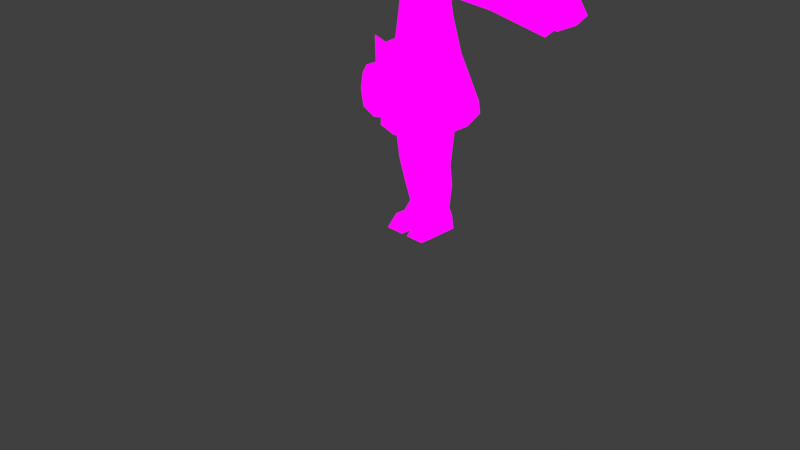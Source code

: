 # Source: Test1.blend  (saved by Blender 4.3.34; exported with 4.5.12 LTS)
import bpy
from mathutils import Matrix  # noqa: F401  (used for matrix-valued properties, if any)

bpy.ops.wm.read_factory_settings(use_empty=True)
scene = bpy.context.scene
scene.name = 'Scene'

# ---- collections
col_collection = bpy.data.collections.new('Collection'); scene.collection.children.link(col_collection)

# ---- images (referenced by path relative to the original .blend; pixels are not part of the script)
import os
ASSET_DIR = os.environ.get("B2B_ASSET_DIR", "")  # directory of the original .blend (textures are referenced by path, not embedded)
HERE = os.path.dirname(os.path.abspath(__file__))  # packed textures are extracted next to this script under _unpacked/

def load_image(name, relpath, width, height, colorspace="sRGB"):
    """Load a texture the original file referenced (path relative to the .blend, or extracted next to this script)."""
    p = next((c for c in (os.path.join(HERE, relpath), os.path.join(ASSET_DIR, relpath)) if relpath and os.path.exists(c)), "")
    if p:
        img = bpy.data.images.load(p, check_existing=True)
        img.name = name
    else:  # same state as the original file: an image datablock whose file is absent (Cycles renders it pink)
        img = bpy.data.images.new(name, width, height)
        img.source = "FILE"
        img.filepath = "//" + (relpath or name)
    img.colorspace_settings.name = colorspace
    return img
img_mimioutfit_png = load_image('mimioutfit.png', 'LowPolyCharacter/Textures/mimioutfit.png', 1024, 1024, 'sRGB')
img_tx_maiface_png = load_image('tx_maiface.png', 'LowPolyCharacter/Textures/tx_maiface.png', 1024, 1024, 'sRGB')

# ---- materials (node trees are filled in below, after node groups)
mat_material_004 = bpy.data.materials.new('Material.004')
mat_material_005 = bpy.data.materials.new('Material.005')
mat_eyes = bpy.data.materials.new('eyes')
mat_mouth = bpy.data.materials.new('mouth')

# ---- material node trees
mat_material_004.use_nodes = True; mat_material_004.node_tree.nodes.clear()
_N = mat_material_004.node_tree.nodes; _L = mat_material_004.node_tree.links
n0 = _N.new('ShaderNodeOutputMaterial'); n0.name = 'Material Output'; n0.location = (300, 300)
n1 = _N.new('ShaderNodeEmission'); n1.name = 'Emission'; n1.location = (10, 300)
n2 = _N.new('ShaderNodeTexImage'); n2.name = 'Image Texture'; n2.location = (-280, 280)
n2.image = img_mimioutfit_png
n2.interpolation = 'Closest'
_L.new(n1.outputs[0], n0.inputs[0])
_L.new(n2.outputs[0], n1.inputs[0])
n0.is_active_output = True
mat_material_005.use_nodes = True; mat_material_005.node_tree.nodes.clear()
_N = mat_material_005.node_tree.nodes; _L = mat_material_005.node_tree.links
n0 = _N.new('ShaderNodeOutputMaterial'); n0.name = 'Material Output'; n0.location = (300, 300)
n1 = _N.new('ShaderNodeEmission'); n1.name = 'Emission'; n1.location = (10, 300)
n2 = _N.new('ShaderNodeTexImage'); n2.name = 'Image Texture'; n2.location = (-280, 280)
n2.image = img_mimioutfit_png
n2.interpolation = 'Closest'
_L.new(n1.outputs[0], n0.inputs[0])
_L.new(n2.outputs[0], n1.inputs[0])
n0.is_active_output = True
mat_eyes.use_nodes = True; mat_eyes.node_tree.nodes.clear()
_N = mat_eyes.node_tree.nodes; _L = mat_eyes.node_tree.links
n0 = _N.new('ShaderNodeOutputMaterial'); n0.name = 'Material Output'; n0.location = (300, 300)
n1 = _N.new('ShaderNodeEmission'); n1.name = 'Emission'; n1.location = (10, 300)
n2 = _N.new('ShaderNodeTexImage'); n2.name = 'Image Texture'; n2.location = (-280, 280)
n2.image = img_tx_maiface_png
n2.interpolation = 'Closest'
n3 = _N.new('ShaderNodeCombineXYZ'); n3.name = 'Combine XYZ'; n3.location = (-1692, 9)
n4 = _N.new('ShaderNodeMix'); n4.name = 'Mix'; n4.location = (-1505, 12)
n4.data_type = 'VECTOR'
n5 = _N.new('ShaderNodeCombineXYZ'); n5.name = 'Combine XYZ.001'; n5.location = (-1696, -279)
n5.inputs[0].default_value = 0.5
n6 = _N.new('ShaderNodeMapping'); n6.name = 'Mapping'; n6.location = (-524, 304)
n7 = _N.new('ShaderNodeTexCoord'); n7.name = 'Texture Coordinate'; n7.location = (-783, 356)
n8 = _N.new('ShaderNodeCombineXYZ'); n8.name = 'Combine XYZ.002'; n8.location = (-1698, -130)
n8.inputs[0].default_value = 0.25
n9 = _N.new('ShaderNodeValue'); n9.name = 'Value'; n9.location = (-1929, 231)
n9.outputs[0].default_value = 0.0
n10 = _N.new('ShaderNodeMath'); n10.name = 'Math'; n10.location = (-1703, 308)
n10.operation = 'GREATER_THAN'
n10.inputs[1].default_value = 1.0
n11 = _N.new('ShaderNodeMath'); n11.name = 'Math.001'; n11.location = (-1518, 305)
n11.operation = 'GREATER_THAN'
n11.inputs[1].default_value = 2.0
n12 = _N.new('ShaderNodeMix'); n12.name = 'Mix.001'; n12.location = (-1314, 11)
n12.data_type = 'VECTOR'
n13 = _N.new('ShaderNodeCombineXYZ'); n13.name = 'Combine XYZ.003'; n13.location = (-1696, -411)
n13.inputs[0].default_value = 0.75
n14 = _N.new('ShaderNodeMix'); n14.name = 'Mix.002'; n14.location = (-1140, 8)
n14.data_type = 'VECTOR'
n15 = _N.new('ShaderNodeMath'); n15.name = 'Math.002'; n15.location = (-1345, 311)
n15.operation = 'GREATER_THAN'
n15.inputs[1].default_value = 3.0
_L.new(n1.outputs[0], n0.inputs[0])
_L.new(n2.outputs[0], n1.inputs[0])
_L.new(n3.outputs[0], n4.inputs[2])
_L.new(n5.outputs[0], n4.inputs[3])
_L.new(n6.outputs[0], n2.inputs[0])
_L.new(n7.outputs[2], n6.inputs[0])
_L.new(n3.outputs[0], n4.inputs[4])
_L.new(n14.outputs[1], n6.inputs[1])
_L.new(n8.outputs[0], n4.inputs[5])
_L.new(n9.outputs[0], n10.inputs[0])
_L.new(n10.outputs[0], n4.inputs[0])
_L.new(n4.outputs[1], n12.inputs[4])
_L.new(n5.outputs[0], n12.inputs[5])
_L.new(n12.outputs[1], n14.inputs[4])
_L.new(n13.outputs[0], n14.inputs[5])
_L.new(n11.outputs[0], n12.inputs[0])
_L.new(n9.outputs[0], n11.inputs[0])
_L.new(n9.outputs[0], n15.inputs[0])
_L.new(n15.outputs[0], n14.inputs[0])
n0.is_active_output = True
mat_mouth.use_nodes = True; mat_mouth.node_tree.nodes.clear()
_N = mat_mouth.node_tree.nodes; _L = mat_mouth.node_tree.links
n0 = _N.new('ShaderNodeOutputMaterial'); n0.name = 'Material Output'; n0.location = (300, 300)
n1 = _N.new('ShaderNodeEmission'); n1.name = 'Emission'; n1.location = (10, 300)
n2 = _N.new('ShaderNodeTexImage'); n2.name = 'Image Texture'; n2.location = (-280, 280)
n2.image = img_tx_maiface_png
n2.interpolation = 'Closest'
n3 = _N.new('ShaderNodeCombineXYZ'); n3.name = 'Combine XYZ'; n3.location = (-1692, 9)
n4 = _N.new('ShaderNodeMix'); n4.name = 'Mix'; n4.location = (-1505, 12)
n4.data_type = 'VECTOR'
n5 = _N.new('ShaderNodeCombineXYZ'); n5.name = 'Combine XYZ.001'; n5.location = (-1696, -279)
n5.inputs[0].default_value = 0.5
n6 = _N.new('ShaderNodeMapping'); n6.name = 'Mapping'; n6.location = (-524, 304)
n7 = _N.new('ShaderNodeTexCoord'); n7.name = 'Texture Coordinate'; n7.location = (-783, 356)
n8 = _N.new('ShaderNodeCombineXYZ'); n8.name = 'Combine XYZ.002'; n8.location = (-1698, -130)
n8.inputs[0].default_value = 0.25
n9 = _N.new('ShaderNodeValue'); n9.name = 'Value'; n9.location = (-1929, 231)
n9.outputs[0].default_value = 0.0
n10 = _N.new('ShaderNodeMath'); n10.name = 'Math'; n10.location = (-1703, 308)
n10.operation = 'GREATER_THAN'
n10.inputs[1].default_value = 1.0
n11 = _N.new('ShaderNodeMath'); n11.name = 'Math.001'; n11.location = (-1518, 305)
n11.operation = 'GREATER_THAN'
n11.inputs[1].default_value = 2.0
n12 = _N.new('ShaderNodeMix'); n12.name = 'Mix.001'; n12.location = (-1314, 11)
n12.data_type = 'VECTOR'
n13 = _N.new('ShaderNodeCombineXYZ'); n13.name = 'Combine XYZ.003'; n13.location = (-1696, -411)
n13.inputs[0].default_value = 0.75
n14 = _N.new('ShaderNodeMix'); n14.name = 'Mix.002'; n14.location = (-1140, 8)
n14.data_type = 'VECTOR'
n15 = _N.new('ShaderNodeMath'); n15.name = 'Math.002'; n15.location = (-1345, 311)
n15.operation = 'GREATER_THAN'
n15.inputs[1].default_value = 3.0
_L.new(n1.outputs[0], n0.inputs[0])
_L.new(n2.outputs[0], n1.inputs[0])
_L.new(n3.outputs[0], n4.inputs[2])
_L.new(n5.outputs[0], n4.inputs[3])
_L.new(n6.outputs[0], n2.inputs[0])
_L.new(n7.outputs[2], n6.inputs[0])
_L.new(n3.outputs[0], n4.inputs[4])
_L.new(n14.outputs[1], n6.inputs[1])
_L.new(n8.outputs[0], n4.inputs[5])
_L.new(n9.outputs[0], n10.inputs[0])
_L.new(n10.outputs[0], n4.inputs[0])
_L.new(n4.outputs[1], n12.inputs[4])
_L.new(n5.outputs[0], n12.inputs[5])
_L.new(n12.outputs[1], n14.inputs[4])
_L.new(n13.outputs[0], n14.inputs[5])
_L.new(n11.outputs[0], n12.inputs[0])
_L.new(n9.outputs[0], n11.inputs[0])
_L.new(n9.outputs[0], n15.inputs[0])
_L.new(n15.outputs[0], n14.inputs[0])
n0.is_active_output = True

# ---- world
world_world = bpy.data.worlds.new('World'); scene.world = world_world
world_world.use_nodes = True; world_world.node_tree.nodes.clear()
_N = world_world.node_tree.nodes; _L = world_world.node_tree.links
n0 = _N.new('ShaderNodeOutputWorld'); n0.name = 'World Output'; n0.location = (300, 300)
n1 = _N.new('ShaderNodeBackground'); n1.name = 'Background'; n1.location = (10, 300)
n1.inputs[0].default_value = (0.05088, 0.05088, 0.05088, 1.0)
_L.new(n1.outputs[0], n0.inputs[0])
n0.is_active_output = True
world_world.color = (0.05088, 0.05088, 0.05088)
world_world.sun_shadow_jitter_overblur = 0.0

# ---- cameras
cam_camera = bpy.data.cameras.new('Camera')
cam_camera.clip_end = 100.0
cam_camera.ortho_scale = 7.314

# ---- meshes
me_cylinder = bpy.data.meshes.new('Cylinder')
me_cylinder.from_pydata([(0.0, 0.1, -0.0625), (0.0, 0.1, 0.0625), (0.09511, 0.0309, -0.0625), (0.09511, 0.0309, 0.0625), (0.05878, -0.0809, -0.0625), (0.05878, -0.0809, 0.0625), (-0.05878, -0.0809, -0.0625), (-0.05878, -0.0809, 0.0625), (-0.09511, 0.0309, -0.0625), (-0.09511, 0.0309, 0.0625)], [], [(0, 1, 3, 2), (2, 3, 5, 4), (4, 5, 7, 6), (3, 1, 9, 7, 5), (6, 7, 9, 8), (8, 9, 1, 0), (0, 2, 4, 6, 8)])
_uv = me_cylinder.uv_layers.new(name='UVMap')
_uv.uv.foreach_set('vector', [0.1801, 0.9178, 0.1801, 0.9209, 0.1789, 0.9209, 0.1789, 0.9178, 0.1789, 0.9178, 0.1789, 0.9209, 0.1776, 0.9209, 0.1776, 0.9178, 0.1776, 0.9178, 0.1776, 0.9209, 0.1764, 0.9209, 0.1764, 0.9178, 0.1769, 0.9167, 0.1755, 0.9177, 0.1741, 0.9167, 0.1746, 0.9151, 0.1763, 0.9151, 0.1764, 0.9178, 0.1764, 0.9209, 0.1752, 0.9209, 0.1752, 0.9178, 0.1752, 0.9178, 0.1752, 0.9209, 0.1739, 0.9209, 0.1739, 0.9178, 0.1786, 0.9177, 0.18, 0.9167, 0.1794, 0.9151, 0.1777, 0.9151, 0.1772, 0.9167])
me_cylinder.materials.append(mat_material_004)
me_cylinder.update()
me_cylinder.normals_split_custom_set([tuple(v) for v in zip(*[iter([0.5878, 0.809, 0.0, 0.5878, 0.809, 0.0, 0.5878, 0.809, 0.0, 0.5878, 0.809, 0.0, 0.9511, -0.309, 0.0, 0.9511, -0.309, 0.0, 0.9511, -0.309, 0.0, 0.9511, -0.309, 0.0, 0.0, -1.0, 0.0, 0.0, -1.0, 0.0, 0.0, -1.0, 0.0, 0.0, -1.0, 0.0, 0.0, 0.0, 1.0, 0.0, 0.0, 1.0, 0.0, 0.0, 1.0, 0.0, 0.0, 1.0, 0.0, 0.0, 1.0, -0.9511, -0.309, 0.0, -0.9511, -0.309, 0.0, -0.9511, -0.309, 0.0, -0.9511, -0.309, 0.0, -0.5878, 0.809, 0.0, -0.5878, 0.809, 0.0, -0.5878, 0.809, 0.0, -0.5878, 0.809, 0.0, 0.0, 0.0, -1.0, 0.0, 0.0, -1.0, 0.0, 0.0, -1.0, 0.0, 0.0, -1.0, 0.0, 0.0, -1.0])] * 3)])
me_circle = bpy.data.meshes.new('Circle')
me_circle.from_pydata([(0.01359, 0.6861, -0.03572), (-0.4663, 0.4972, -0.1239), (-0.6664, 0.02169, -0.2115), (-0.4695, -0.4618, -0.2471), (0.00909, -0.67, -0.21), (0.489, -0.4811, -0.1218), (0.6891, -0.005581, -0.03422), (0.4922, 0.4779, 0.001431), (0.002787, 0.3205, 0.06063), (-0.2237, 0.2309, 0.01879), (-0.3175, 0.005277, -0.02275), (-0.2247, -0.2241, -0.03967), (0.0007763, -0.3229, -0.02204), (0.2283, -0.2333, 0.0198), (0.3233, -0.00766, 0.06134), (0.2299, 0.2217, 0.07825), (-0.2056, -0.1193, 0.7714), (0.01223, 0.2701, 0.04079), (-0.1722, 0.1971, 0.006706), (-0.2485, 0.01332, -0.02714), (-0.1729, -0.1735, -0.04091), (0.01067, -0.254, -0.02656), (0.1959, -0.181, 0.007524), (0.2733, 0.002784, 0.04137), (0.1972, 0.1896, 0.05514)], [], [(0, 7, 15, 8), (6, 5, 13, 14), (4, 3, 11, 12), (2, 1, 9, 10), (7, 6, 14, 15), (5, 4, 12, 13), (3, 2, 10, 11), (1, 0, 8, 9), (15, 16, 14), (13, 16, 12), (11, 16, 10), (9, 16, 8), (8, 16, 15), (14, 16, 13), (12, 16, 11), (10, 16, 9), (2, 3, 20, 19), (0, 1, 18, 17), (7, 0, 17, 24), (5, 6, 23, 22), (3, 4, 21, 20), (1, 2, 19, 18), (6, 7, 24, 23), (4, 5, 22, 21)])
_uv = me_circle.uv_layers.new(name='UVMap')
_uv.uv.foreach_set('vector', [0.5687, 0.4179, 0.5881, 0.4372, 0.5706, 0.4444, 0.5621, 0.4358, 0.5881, 0.4645, 0.5687, 0.4837, 0.5621, 0.4653, 0.5707, 0.4566, 0.5416, 0.4835, 0.5226, 0.4644, 0.5412, 0.4568, 0.5499, 0.4654, 0.5225, 0.4375, 0.5415, 0.4182, 0.5499, 0.4358, 0.5413, 0.4445, 0.5881, 0.4372, 0.5881, 0.4645, 0.5707, 0.4566, 0.5706, 0.4444, 0.5687, 0.4837, 0.5416, 0.4835, 0.5499, 0.4654, 0.5621, 0.4653, 0.5226, 0.4644, 0.5225, 0.4375, 0.5413, 0.4445, 0.5412, 0.4568, 0.5415, 0.4182, 0.5687, 0.4179, 0.5621, 0.4358, 0.5499, 0.4358, 0.7007, 0.2706, 0.6615, 0.45, 0.6546, 0.2699, 0.5692, 0.2697, 0.6615, 0.45, 0.5382, 0.2697, 0.5553, 0.2691, 0.6615, 0.45, 0.5908, 0.2693, 0.6258, 0.2698, 0.6615, 0.45, 0.6397, 0.2703, 0.7499, 0.2694, 0.6615, 0.45, 0.7265, 0.27, 0.6546, 0.2699, 0.6615, 0.45, 0.5692, 0.2697, 0.54, 0.2693, 0.6615, 0.45, 0.5553, 0.2691, 0.5908, 0.2693, 0.6615, 0.45, 0.6258, 0.2698, 0.9577, 0.3483, 0.9576, 0.4061, 0.9113, 0.387, 0.9111, 0.3653, 0.8588, 0.3066, 0.9169, 0.307, 0.8958, 0.3499, 0.8742, 0.3499, 0.8174, 0.3479, 0.8588, 0.3066, 0.8742, 0.3499, 0.8591, 0.3652, 0.8588, 0.4473, 0.8174, 0.4063, 0.859, 0.3868, 0.8743, 0.4022, 0.9576, 0.4061, 0.9168, 0.447, 0.8959, 0.4023, 0.9113, 0.387, 0.9169, 0.307, 0.9577, 0.3483, 0.9111, 0.3653, 0.8958, 0.3499, 0.8174, 0.4063, 0.8174, 0.3479, 0.8591, 0.3652, 0.859, 0.3868, 0.9168, 0.447, 0.8588, 0.4473, 0.8743, 0.4022, 0.8959, 0.4023])
me_circle.materials.append(mat_material_004)
me_circle.update()
me_body = bpy.data.meshes.new('Body')
me_body.from_pydata([(-30.68, -94.03, -39.78), (1.593e-06, 30.25, 36.12), (1.375e-06, -95.41, -46.6), (-19.79, 30.08, 30.97), (-53.14, -79.89, 29.68), (-34.28, 29.63, 16.9), (1.874e-06, -164.6, 94.05), (1.593e-06, 65.56, 30.56), (-42.36, -166.9, 83.05), (-18.81, 65.56, 26.51), (-73.37, -172.9, 53.0), (-32.58, 65.56, 15.42), (-84.72, -181.1, 11.94), (-37.61, 65.56, 0.2763), (-73.37, -189.4, -29.11), (-32.58, 65.56, -14.87), (-42.36, -195.4, -59.17), (-18.81, 65.56, -25.95), (9.073e-07, -197.6, -70.17), (1.593e-06, 65.56, -30.01), (1.435e-06, -74.71, 55.11), (-39.58, 29.01, -2.321), (-30.68, -76.1, 48.3), (-34.28, 28.4, -21.54), (-61.36, -85.06, 4.258), (-53.14, -90.24, -21.17), (-19.79, 27.95, -35.62), (1.593e-06, -9.968, 40.38), (-23.4, -10.46, 34.85), (-40.53, -11.81, 19.75), (-46.8, -13.65, -0.8775), (-40.53, -15.49, -21.51), (-23.4, -16.84, -36.61), (1.593e-06, -17.34, -42.13), (1.593e-06, 27.78, -40.77), (1.4e-06, -147.5, -4.308), (30.68, -94.03, -39.78), (19.79, 30.08, 30.97), (53.14, -79.89, 29.68), (34.28, 29.63, 16.9), (42.36, -166.9, 83.05), (18.81, 65.56, 26.51), (73.37, -172.9, 53.0), (32.58, 65.56, 15.42), (84.72, -181.1, 11.94), (37.61, 65.56, 0.2763), (73.37, -189.4, -29.11), (32.58, 65.56, -14.87), (42.36, -195.4, -59.17), (18.81, 65.56, -25.95), (39.58, 29.01, -2.321), (30.68, -76.1, 48.3), (34.28, 28.4, -21.54), (61.36, -85.06, 4.258), (53.14, -90.24, -21.17), (19.79, 27.95, -35.62), (23.4, -10.46, 34.85), (40.53, -11.81, 19.75), (46.8, -13.65, -0.8775), (40.53, -15.49, -21.51), (23.4, -16.84, -36.61), (-19.86, 59.34, -43.91), (1.706e-06, 38.53, -47.35), (1.894e-06, 75.11, -26.55), (1.834e-06, 64.56, -51.96), (19.86, 59.34, -43.91), (-50.44, 74.96, -18.11), (-13.37, 32.39, -47.5), (-44.66, 57.48, -33.83), (-15.95, 23.49, 50.75), (-26.1, 36.74, -44.8), (-23.67, 56.1, 39.74), (-31.13, 30.48, 46.42), (-25.81, 60.75, -37.79), (-46.2, 53.76, 35.95), (-26.49, 76.18, 22.97), (-49.65, 72.81, 22.18), (-50.44, 80.57, 2.391), (-27.72, 84.92, 2.623), (1.593e-06, 76.21, -22.51), (1.593e-06, 58.91, -41.52), (1.593e-06, 30.14, -49.68), (1.593e-06, 18.66, 52.55), (1.593e-06, 54.36, 43.81), (1.593e-06, 73.59, 26.75), (1.593e-06, 81.58, 2.476), (-28.78, 79.36, -18.76), (1.593e-06, 40.62, 2.303), (50.44, 74.96, -18.11), (13.37, 32.39, -47.5), (44.66, 57.48, -33.83), (15.95, 23.49, 50.75), (26.1, 36.74, -44.8), (23.67, 56.1, 39.74), (31.13, 30.48, 46.42), (25.81, 60.75, -37.79), (46.2, 53.76, 35.95), (26.49, 76.18, 22.97), (49.65, 72.81, 22.18), (50.44, 80.57, 2.391), (27.72, 84.92, 2.623), (28.78, 79.36, -18.76)], [], [(22, 8, 6, 20), (3, 9, 11, 5), (0, 16, 14, 25), (1, 7, 9, 3), (8, 22, 4, 10), (5, 11, 13, 21), (12, 24, 25, 14), (23, 15, 17, 26), (16, 0, 2, 18), (21, 13, 15, 23), (24, 12, 10, 4), (26, 17, 19, 34), (26, 32, 31, 23), (16, 35, 14), (22, 28, 29, 4), (24, 30, 31, 25), (0, 32, 33, 2), (8, 35, 6), (14, 35, 12), (12, 35, 10), (10, 35, 8), (28, 22, 20, 27), (28, 3, 5, 29), (30, 24, 4, 29), (30, 21, 23, 31), (32, 0, 25, 31), (32, 26, 34, 33), (3, 28, 27, 1), (18, 35, 16), (21, 30, 29, 5), (51, 20, 6, 40), (37, 39, 43, 41), (36, 54, 46, 48), (1, 37, 41, 7), (40, 42, 38, 51), (39, 50, 45, 43), (44, 46, 54, 53), (52, 55, 49, 47), (48, 18, 2, 36), (50, 52, 47, 45), (53, 38, 42, 44), (55, 34, 19, 49), (55, 52, 59, 60), (48, 46, 35), (51, 38, 57, 56), (53, 54, 59, 58), (36, 2, 33, 60), (40, 6, 35), (46, 44, 35), (44, 42, 35), (42, 40, 35), (56, 27, 20, 51), (56, 57, 39, 37), (58, 57, 38, 53), (58, 59, 52, 50), (60, 59, 54, 36), (60, 33, 34, 55), (37, 1, 27, 56), (18, 48, 35), (50, 39, 57, 58), (61, 64, 62), (63, 64, 61), (65, 62, 64), (63, 65, 64), (86, 79, 80, 73), (66, 86, 73, 68), (69, 82, 83, 71), (72, 69, 71, 74), (75, 84, 85, 78), (76, 75, 78, 77), (86, 66, 77, 78), (78, 85, 79, 86), (67, 70, 68, 73), (73, 80, 81, 67), (84, 75, 71, 83), (75, 76, 74, 71), (68, 87, 66), (70, 87, 68), (66, 87, 77), (67, 87, 70), (77, 87, 76), (81, 87, 67), (76, 87, 74), (74, 87, 72), (72, 87, 69), (69, 87, 82), (101, 95, 80, 79), (88, 90, 95, 101), (91, 93, 83, 82), (94, 96, 93, 91), (97, 100, 85, 84), (98, 99, 100, 97), (101, 100, 99, 88), (100, 101, 79, 85), (89, 95, 90, 92), (95, 89, 81, 80), (84, 83, 93, 97), (97, 93, 96, 98), (90, 88, 87), (92, 90, 87), (88, 99, 87), (89, 92, 87), (99, 98, 87), (81, 89, 87), (98, 96, 87), (96, 94, 87), (94, 91, 87), (91, 82, 87)])
_uv = me_body.uv_layers.new(name='UVMap')
_uv.uv.foreach_set('vector', [0.6415, 0.4037, 0.6465, 0.37, 0.6282, 0.3708, 0.6282, 0.4042, 0.6355, 0.4528, 0.6352, 0.466, 0.6403, 0.466, 0.6409, 0.4526, 0.6384, 0.4025, 0.643, 0.3686, 0.6551, 0.3706, 0.6472, 0.4038, 0.6282, 0.4529, 0.6282, 0.466, 0.6352, 0.466, 0.6355, 0.4528, 0.6465, 0.37, 0.6415, 0.4037, 0.6512, 0.4023, 0.66, 0.3678, 0.6409, 0.4526, 0.6403, 0.466, 0.6421, 0.466, 0.6429, 0.4524, 0.6595, 0.3734, 0.6504, 0.4055, 0.6472, 0.4038, 0.6551, 0.3706, 0.6379, 0.4522, 0.6373, 0.4646, 0.6327, 0.4646, 0.633, 0.452, 0.643, 0.3686, 0.6384, 0.4025, 0.6264, 0.4021, 0.6264, 0.3679, 0.6396, 0.4524, 0.639, 0.4646, 0.6373, 0.4646, 0.6379, 0.4522, 0.6548, 0.4004, 0.6649, 0.3647, 0.66, 0.3678, 0.6512, 0.4023, 0.633, 0.452, 0.6327, 0.4646, 0.6264, 0.4646, 0.6264, 0.452, 0.633, 0.452, 0.6342, 0.4371, 0.64, 0.4375, 0.6379, 0.4522, 0.6549, 0.1341, 0.605, 0.1507, 0.6402, 0.1084, 0.6415, 0.4037, 0.6369, 0.4378, 0.6432, 0.4373, 0.6512, 0.4023, 0.6504, 0.4055, 0.6421, 0.4381, 0.64, 0.4375, 0.6472, 0.4038, 0.6384, 0.4025, 0.6342, 0.4371, 0.6264, 0.4369, 0.6264, 0.4021, 0.5591, 0.1085, 0.605, 0.1507, 0.5442, 0.1346, 0.6402, 0.1084, 0.605, 0.1507, 0.6147, 0.09343, 0.6147, 0.09343, 0.605, 0.1507, 0.585, 0.09343, 0.585, 0.09343, 0.605, 0.1507, 0.5591, 0.1085, 0.6369, 0.4378, 0.6415, 0.4037, 0.6282, 0.4042, 0.6282, 0.4379, 0.6369, 0.4378, 0.6355, 0.4528, 0.6409, 0.4526, 0.6432, 0.4373, 0.6455, 0.4366, 0.6548, 0.4004, 0.6512, 0.4023, 0.6432, 0.4373, 0.6421, 0.4381, 0.6396, 0.4524, 0.6379, 0.4522, 0.64, 0.4375, 0.6342, 0.4371, 0.6384, 0.4025, 0.6472, 0.4038, 0.64, 0.4375, 0.6342, 0.4371, 0.633, 0.452, 0.6264, 0.452, 0.6264, 0.4369, 0.6355, 0.4528, 0.6369, 0.4378, 0.6282, 0.4379, 0.6282, 0.4529, 0.6549, 0.1638, 0.605, 0.1507, 0.6549, 0.1341, 0.6429, 0.4524, 0.6455, 0.4366, 0.6432, 0.4373, 0.6409, 0.4526, 0.6149, 0.4037, 0.6282, 0.4042, 0.6282, 0.3708, 0.6098, 0.37, 0.6208, 0.4528, 0.6154, 0.4526, 0.6161, 0.466, 0.6212, 0.466, 0.6144, 0.4025, 0.6056, 0.4038, 0.5977, 0.3706, 0.6099, 0.3686, 0.6282, 0.4529, 0.6208, 0.4528, 0.6212, 0.466, 0.6282, 0.466, 0.6098, 0.37, 0.5963, 0.3678, 0.6051, 0.4023, 0.6149, 0.4037, 0.6154, 0.4526, 0.6135, 0.4524, 0.6142, 0.466, 0.6161, 0.466, 0.5933, 0.3734, 0.5977, 0.3706, 0.6056, 0.4038, 0.6024, 0.4055, 0.6149, 0.4522, 0.6198, 0.452, 0.6201, 0.4646, 0.6155, 0.4646, 0.6099, 0.3686, 0.6264, 0.3679, 0.6264, 0.4021, 0.6144, 0.4025, 0.6132, 0.4524, 0.6149, 0.4522, 0.6155, 0.4646, 0.6138, 0.4646, 0.6016, 0.4004, 0.6051, 0.4023, 0.5963, 0.3678, 0.5914, 0.3647, 0.6198, 0.452, 0.6264, 0.452, 0.6264, 0.4646, 0.6201, 0.4646, 0.6198, 0.452, 0.6149, 0.4522, 0.6129, 0.4375, 0.6186, 0.4371, 0.6402, 0.1897, 0.6148, 0.2049, 0.605, 0.1507, 0.6149, 0.4037, 0.6051, 0.4023, 0.6131, 0.4373, 0.6195, 0.4378, 0.6024, 0.4055, 0.6056, 0.4038, 0.6129, 0.4375, 0.6108, 0.4381, 0.6144, 0.4025, 0.6264, 0.4021, 0.6264, 0.4369, 0.6186, 0.4371, 0.5443, 0.1647, 0.5442, 0.1346, 0.605, 0.1507, 0.6148, 0.2049, 0.5852, 0.2052, 0.605, 0.1507, 0.5852, 0.2052, 0.5593, 0.1906, 0.605, 0.1507, 0.5593, 0.1906, 0.5443, 0.1647, 0.605, 0.1507, 0.6195, 0.4378, 0.6282, 0.4379, 0.6282, 0.4042, 0.6149, 0.4037, 0.6195, 0.4378, 0.6131, 0.4373, 0.6154, 0.4526, 0.6208, 0.4528, 0.6108, 0.4366, 0.6131, 0.4373, 0.6051, 0.4023, 0.6016, 0.4004, 0.6108, 0.4381, 0.6129, 0.4375, 0.6149, 0.4522, 0.6132, 0.4524, 0.6186, 0.4371, 0.6129, 0.4375, 0.6056, 0.4038, 0.6144, 0.4025, 0.6186, 0.4371, 0.6264, 0.4369, 0.6264, 0.452, 0.6198, 0.452, 0.6208, 0.4528, 0.6282, 0.4529, 0.6282, 0.4379, 0.6195, 0.4378, 0.6549, 0.1638, 0.6402, 0.1897, 0.605, 0.1507, 0.6135, 0.4524, 0.6154, 0.4526, 0.6131, 0.4373, 0.6108, 0.4366, 0.95, 0.65, 0.9, 0.65, 0.9, 0.6, 0.9, 0.7, 0.9, 0.65, 0.95, 0.65, 0.85, 0.65, 0.9, 0.6, 0.9, 0.65, 0.9, 0.7, 0.85, 0.65, 0.9, 0.65, 0.8159, 0.8383, 0.8319, 0.8314, 0.8314, 0.7949, 0.8171, 0.8021, 0.8037, 0.837, 0.8159, 0.8383, 0.8171, 0.8021, 0.8062, 0.8033, 0.8203, 0.9846, 0.8292, 0.9944, 0.8314, 0.9416, 0.8179, 0.9344, 0.812, 0.9709, 0.8203, 0.9846, 0.8179, 0.9344, 0.8047, 0.9321, 0.8176, 0.8977, 0.8319, 0.9046, 0.8319, 0.8678, 0.8159, 0.8677, 0.8036, 0.8978, 0.8176, 0.8977, 0.8159, 0.8677, 0.8037, 0.8671, 0.8159, 0.8383, 0.8037, 0.837, 0.8037, 0.8671, 0.8159, 0.8677, 0.8159, 0.8677, 0.8319, 0.8678, 0.8319, 0.8314, 0.8159, 0.8383, 0.8222, 0.7586, 0.8152, 0.7676, 0.8062, 0.8033, 0.8171, 0.8021, 0.8171, 0.8021, 0.8314, 0.7949, 0.8296, 0.7527, 0.8222, 0.7586, 0.8319, 0.9046, 0.8176, 0.8977, 0.8179, 0.9344, 0.8314, 0.9416, 0.8176, 0.8977, 0.8036, 0.8978, 0.8047, 0.9321, 0.8179, 0.9344, 0.9435, 0.855, 0.9435, 0.855, 0.9435, 0.855, 0.9435, 0.855, 0.9435, 0.855, 0.9435, 0.855, 0.9435, 0.855, 0.9435, 0.855, 0.9435, 0.855, 0.9435, 0.855, 0.9435, 0.855, 0.9435, 0.855, 0.9435, 0.855, 0.9435, 0.855, 0.9435, 0.855, 0.9435, 0.855, 0.9435, 0.855, 0.9435, 0.855, 0.9435, 0.855, 0.9435, 0.855, 0.9435, 0.855, 0.9435, 0.855, 0.9435, 0.855, 0.9435, 0.855, 0.9435, 0.855, 0.9435, 0.855, 0.9435, 0.855, 0.9435, 0.855, 0.9435, 0.855, 0.9435, 0.855, 0.8159, 0.8383, 0.8171, 0.8021, 0.8314, 0.7949, 0.8319, 0.8314, 0.8037, 0.837, 0.8062, 0.8033, 0.8171, 0.8021, 0.8159, 0.8383, 0.8203, 0.9846, 0.8179, 0.9344, 0.8314, 0.9416, 0.8292, 0.9944, 0.812, 0.9709, 0.8047, 0.9321, 0.8179, 0.9344, 0.8203, 0.9846, 0.8176, 0.8977, 0.8159, 0.8677, 0.8319, 0.8678, 0.8319, 0.9046, 0.8036, 0.8978, 0.8037, 0.8671, 0.8159, 0.8677, 0.8176, 0.8977, 0.8159, 0.8383, 0.8159, 0.8677, 0.8037, 0.8671, 0.8037, 0.837, 0.8159, 0.8677, 0.8159, 0.8383, 0.8319, 0.8314, 0.8319, 0.8678, 0.8222, 0.7586, 0.8171, 0.8021, 0.8062, 0.8033, 0.8152, 0.7676, 0.8171, 0.8021, 0.8222, 0.7586, 0.8296, 0.7527, 0.8314, 0.7949, 0.8319, 0.9046, 0.8314, 0.9416, 0.8179, 0.9344, 0.8176, 0.8977, 0.8176, 0.8977, 0.8179, 0.9344, 0.8047, 0.9321, 0.8036, 0.8978, 0.9435, 0.855, 0.9435, 0.855, 0.9435, 0.855, 0.9435, 0.855, 0.9435, 0.855, 0.9435, 0.855, 0.9435, 0.855, 0.9435, 0.855, 0.9435, 0.855, 0.9435, 0.855, 0.9435, 0.855, 0.9435, 0.855, 0.9435, 0.855, 0.9435, 0.855, 0.9435, 0.855, 0.9435, 0.855, 0.9435, 0.855, 0.9435, 0.855, 0.9435, 0.855, 0.9435, 0.855, 0.9435, 0.855, 0.9435, 0.855, 0.9435, 0.855, 0.9435, 0.855, 0.9435, 0.855, 0.9435, 0.855, 0.9435, 0.855, 0.9435, 0.855, 0.9435, 0.855, 0.9435, 0.855])
_ca = me_body.color_attributes.new('Attribute', 'BYTE_COLOR', 'CORNER')
_ca.data.foreach_set('color', [1.0, 1.0, 1.0, 1.0, 1.0, 1.0, 1.0, 1.0, 1.0, 1.0, 1.0, 1.0, 1.0, 1.0, 1.0, 1.0, 1.0, 1.0, 1.0, 1.0, 1.0, 1.0, 1.0, 1.0, 1.0, 1.0, 1.0, 1.0, 1.0, 1.0, 1.0, 1.0, 1.0, 1.0, 1.0, 1.0, 1.0, 1.0, 1.0, 1.0, 1.0, 1.0, 1.0, 1.0, 1.0, 1.0, 1.0, 1.0, 1.0, 1.0, 1.0, 1.0, 1.0, 1.0, 1.0, 1.0, 1.0, 1.0, 1.0, 1.0, 1.0, 1.0, 1.0, 1.0, 1.0, 1.0, 1.0, 1.0, 1.0, 1.0, 1.0, 1.0, 1.0, 1.0, 1.0, 1.0, 1.0, 1.0, 1.0, 1.0, 1.0, 1.0, 1.0, 1.0, 1.0, 1.0, 1.0, 1.0, 1.0, 1.0, 1.0, 1.0, 1.0, 1.0, 1.0, 1.0, 1.0, 1.0, 1.0, 1.0, 1.0, 1.0, 1.0, 1.0, 1.0, 1.0, 1.0, 1.0, 1.0, 1.0, 1.0, 1.0, 1.0, 1.0, 1.0, 1.0, 1.0, 1.0, 1.0, 1.0, 1.0, 1.0, 1.0, 1.0, 1.0, 1.0, 1.0, 1.0, 1.0, 1.0, 1.0, 1.0, 1.0, 1.0, 1.0, 1.0, 1.0, 1.0, 1.0, 1.0, 1.0, 1.0, 1.0, 1.0, 1.0, 1.0, 1.0, 1.0, 1.0, 1.0, 1.0, 1.0, 1.0, 1.0, 1.0, 1.0, 1.0, 1.0, 1.0, 1.0, 1.0, 1.0, 1.0, 1.0, 1.0, 1.0, 1.0, 1.0, 1.0, 1.0, 1.0, 1.0, 1.0, 1.0, 1.0, 1.0, 1.0, 1.0, 1.0, 1.0, 1.0, 1.0, 1.0, 1.0, 1.0, 1.0, 1.0, 1.0, 1.0, 1.0, 1.0, 1.0, 1.0, 1.0, 1.0, 1.0, 1.0, 1.0, 1.0, 1.0, 1.0, 1.0, 1.0, 1.0, 1.0, 1.0, 1.0, 1.0, 1.0, 1.0, 1.0, 1.0, 1.0, 1.0, 1.0, 1.0, 1.0, 1.0, 1.0, 1.0, 1.0, 1.0, 1.0, 1.0, 1.0, 1.0, 1.0, 1.0, 1.0, 1.0, 1.0, 1.0, 1.0, 1.0, 1.0, 1.0, 1.0, 1.0, 1.0, 1.0, 1.0, 1.0, 1.0, 1.0, 1.0, 1.0, 1.0, 1.0, 1.0, 1.0, 1.0, 1.0, 1.0, 1.0, 1.0, 1.0, 1.0, 1.0, 1.0, 1.0, 1.0, 1.0, 1.0, 1.0, 1.0, 1.0, 1.0, 1.0, 1.0, 1.0, 1.0, 1.0, 1.0, 1.0, 1.0, 1.0, 1.0, 1.0, 1.0, 1.0, 1.0, 1.0, 1.0, 1.0, 1.0, 1.0, 1.0, 1.0, 1.0, 1.0, 1.0, 1.0, 1.0, 1.0, 1.0, 1.0, 1.0, 1.0, 1.0, 1.0, 1.0, 1.0, 1.0, 1.0, 1.0, 1.0, 1.0, 1.0, 1.0, 1.0, 1.0, 1.0, 1.0, 1.0, 1.0, 1.0, 1.0, 1.0, 1.0, 1.0, 1.0, 1.0, 1.0, 1.0, 1.0, 1.0, 1.0, 1.0, 1.0, 1.0, 1.0, 1.0, 1.0, 1.0, 1.0, 1.0, 1.0, 1.0, 1.0, 1.0, 1.0, 1.0, 1.0, 1.0, 1.0, 1.0, 1.0, 1.0, 1.0, 1.0, 1.0, 1.0, 1.0, 1.0, 1.0, 1.0, 1.0, 1.0, 1.0, 1.0, 1.0, 1.0, 1.0, 1.0, 1.0, 1.0, 1.0, 1.0, 1.0, 1.0, 1.0, 1.0, 1.0, 1.0, 1.0, 1.0, 1.0, 1.0, 1.0, 1.0, 1.0, 1.0, 1.0, 1.0, 1.0, 1.0, 1.0, 1.0, 1.0, 1.0, 1.0, 1.0, 1.0, 1.0, 1.0, 1.0, 1.0, 1.0, 1.0, 1.0, 1.0, 1.0, 1.0, 1.0, 1.0, 1.0, 1.0, 1.0, 1.0, 1.0, 1.0, 1.0, 1.0, 1.0, 1.0, 1.0, 1.0, 1.0, 1.0, 1.0, 1.0, 1.0, 1.0, 1.0, 1.0, 1.0, 1.0, 1.0, 1.0, 1.0, 1.0, 1.0, 1.0, 1.0, 1.0, 1.0, 1.0, 1.0, 1.0, 1.0, 1.0, 1.0, 1.0, 1.0, 1.0, 1.0, 1.0, 1.0, 1.0, 1.0, 1.0, 1.0, 1.0, 1.0, 1.0, 1.0, 1.0, 1.0, 1.0, 1.0, 1.0, 1.0, 1.0, 1.0, 1.0, 1.0, 1.0, 1.0, 1.0, 1.0, 1.0, 1.0, 1.0, 1.0, 1.0, 1.0, 1.0, 1.0, 1.0, 1.0, 1.0, 1.0, 1.0, 1.0, 1.0, 1.0, 1.0, 1.0, 1.0, 1.0, 1.0, 1.0, 1.0, 1.0, 1.0, 1.0, 1.0, 1.0, 1.0, 1.0, 1.0, 1.0, 1.0, 1.0, 1.0, 1.0, 1.0, 1.0, 1.0, 1.0, 1.0, 1.0, 1.0, 1.0, 1.0, 1.0, 1.0, 1.0, 1.0, 1.0, 1.0, 1.0, 1.0, 1.0, 1.0, 1.0, 1.0, 1.0, 1.0, 1.0, 1.0, 1.0, 1.0, 1.0, 1.0, 1.0, 1.0, 1.0, 1.0, 1.0, 1.0, 1.0, 1.0, 1.0, 1.0, 1.0, 1.0, 1.0, 1.0, 1.0, 1.0, 1.0, 1.0, 1.0, 1.0, 1.0, 1.0, 1.0, 1.0, 1.0, 1.0, 1.0, 1.0, 1.0, 1.0, 1.0, 1.0, 1.0, 1.0, 1.0, 1.0, 1.0, 1.0, 1.0, 1.0, 1.0, 1.0, 1.0, 1.0, 1.0, 1.0, 1.0, 1.0, 1.0, 1.0, 1.0, 1.0, 1.0, 1.0, 1.0, 1.0, 1.0, 1.0, 1.0, 1.0, 1.0, 1.0, 1.0, 1.0, 1.0, 1.0, 1.0, 1.0, 1.0, 1.0, 1.0, 1.0, 1.0, 1.0, 1.0, 1.0, 1.0, 1.0, 1.0, 1.0, 1.0, 1.0, 1.0, 1.0, 1.0, 1.0, 1.0, 1.0, 1.0, 1.0, 1.0, 1.0, 1.0, 1.0, 1.0, 1.0, 1.0, 1.0, 1.0, 1.0, 1.0, 1.0, 1.0, 1.0, 1.0, 1.0, 1.0, 1.0, 1.0, 1.0, 1.0, 1.0, 1.0, 1.0, 1.0, 1.0, 1.0, 1.0, 1.0, 1.0, 1.0, 1.0, 1.0, 1.0, 1.0, 1.0, 1.0, 1.0, 1.0, 1.0, 1.0, 1.0, 1.0, 1.0, 1.0, 1.0, 1.0, 1.0, 1.0, 1.0, 1.0, 1.0, 1.0, 1.0, 1.0, 1.0, 1.0, 1.0, 1.0, 1.0, 1.0, 1.0, 1.0, 1.0, 1.0, 1.0, 1.0, 1.0, 1.0, 1.0, 1.0, 1.0, 1.0, 1.0, 1.0, 1.0, 1.0, 1.0, 1.0, 1.0, 1.0, 1.0, 1.0, 1.0, 1.0, 1.0, 1.0, 1.0, 1.0, 1.0, 1.0, 1.0, 1.0, 1.0, 1.0, 1.0, 1.0, 1.0, 1.0, 1.0, 1.0, 1.0, 1.0, 1.0, 1.0, 1.0, 1.0, 1.0, 1.0, 1.0, 1.0, 1.0, 1.0, 1.0, 1.0, 1.0, 1.0, 1.0, 1.0, 1.0, 1.0, 1.0, 1.0, 1.0, 1.0, 1.0, 1.0, 1.0, 1.0, 1.0, 1.0, 1.0, 1.0, 1.0, 1.0, 1.0, 1.0, 1.0, 1.0, 1.0, 1.0, 1.0, 1.0, 1.0, 1.0, 1.0, 1.0, 1.0, 1.0, 1.0, 1.0, 1.0, 1.0, 1.0, 1.0, 1.0, 1.0, 1.0, 1.0, 1.0, 1.0, 1.0, 1.0, 1.0, 1.0, 1.0, 1.0, 1.0, 1.0, 1.0, 1.0, 1.0, 1.0, 1.0, 1.0, 1.0, 1.0, 1.0, 1.0, 1.0, 1.0, 1.0, 1.0, 1.0, 1.0, 1.0, 1.0, 1.0, 1.0, 1.0, 1.0, 1.0, 1.0, 1.0, 1.0, 1.0, 1.0, 1.0, 1.0, 1.0, 1.0, 1.0, 1.0, 1.0, 1.0, 1.0, 1.0, 1.0, 1.0, 1.0, 1.0, 1.0, 1.0, 1.0, 1.0, 1.0, 1.0, 1.0, 1.0, 1.0, 1.0, 1.0, 1.0, 1.0, 1.0, 1.0, 1.0, 1.0, 1.0, 1.0, 1.0, 1.0, 1.0, 1.0, 1.0, 1.0, 1.0, 1.0, 1.0, 1.0, 1.0, 1.0, 1.0, 1.0, 1.0, 1.0, 1.0, 1.0, 1.0, 1.0, 1.0, 1.0, 1.0, 1.0, 1.0, 1.0, 1.0, 1.0, 1.0, 1.0, 1.0, 1.0, 1.0, 1.0, 1.0, 1.0, 1.0, 1.0, 1.0, 1.0, 1.0, 1.0, 1.0, 1.0, 1.0, 1.0, 1.0, 1.0, 1.0, 1.0, 1.0, 1.0, 1.0, 1.0, 1.0, 1.0, 1.0, 1.0, 1.0, 1.0, 1.0, 1.0, 1.0, 1.0, 1.0, 1.0, 1.0, 1.0, 1.0, 1.0, 1.0, 1.0, 1.0, 1.0, 1.0, 1.0, 1.0, 1.0, 1.0, 1.0, 1.0, 1.0, 1.0, 1.0, 1.0, 1.0, 1.0, 1.0, 1.0, 1.0, 1.0, 1.0, 1.0, 1.0, 1.0, 1.0, 1.0, 1.0, 1.0, 1.0, 1.0, 1.0, 1.0, 1.0, 1.0, 1.0, 1.0, 1.0, 1.0, 1.0, 1.0, 1.0, 1.0, 1.0, 1.0, 1.0, 1.0, 1.0, 1.0, 1.0, 1.0, 1.0, 1.0, 1.0, 1.0, 1.0, 1.0, 1.0, 1.0, 1.0, 1.0, 1.0, 1.0, 1.0, 1.0, 1.0, 1.0, 1.0, 1.0, 1.0, 1.0, 1.0, 1.0, 1.0, 1.0, 1.0, 1.0, 1.0, 1.0, 1.0, 1.0, 1.0, 1.0, 1.0, 1.0, 1.0, 1.0, 1.0, 1.0, 1.0, 1.0, 1.0, 1.0, 1.0, 1.0, 1.0, 1.0, 1.0, 1.0, 1.0, 1.0, 1.0, 1.0, 1.0, 1.0, 1.0, 1.0, 1.0, 1.0, 1.0, 1.0, 1.0, 1.0, 1.0, 1.0, 1.0, 1.0, 1.0, 1.0, 1.0, 1.0, 1.0, 1.0, 1.0, 1.0, 1.0, 1.0, 1.0, 1.0, 1.0, 1.0, 1.0, 1.0, 1.0, 1.0, 1.0, 1.0, 1.0, 1.0, 1.0, 1.0, 1.0, 1.0, 1.0, 1.0, 1.0, 1.0, 1.0, 1.0, 1.0, 1.0, 1.0, 1.0, 1.0, 1.0, 1.0, 1.0, 1.0, 1.0, 1.0, 1.0, 1.0, 1.0, 1.0, 1.0, 1.0, 1.0, 1.0, 1.0, 1.0, 1.0, 1.0, 1.0, 1.0, 1.0, 1.0, 1.0, 1.0, 1.0, 1.0, 1.0, 1.0, 1.0, 1.0, 1.0, 1.0, 1.0, 1.0, 1.0, 1.0, 1.0, 1.0, 1.0, 1.0, 1.0, 1.0, 1.0, 1.0, 1.0, 1.0, 1.0, 1.0, 1.0, 1.0, 1.0, 1.0, 1.0, 1.0, 1.0, 1.0, 1.0, 1.0, 1.0, 1.0, 1.0, 1.0, 1.0, 1.0, 1.0, 1.0, 1.0, 1.0, 1.0, 1.0, 1.0, 1.0, 1.0, 1.0, 1.0, 1.0, 1.0, 1.0, 1.0, 1.0, 1.0, 1.0, 1.0, 1.0, 1.0, 1.0, 1.0, 1.0, 1.0, 1.0, 1.0, 1.0, 1.0, 1.0, 1.0, 1.0, 1.0, 1.0, 1.0, 1.0, 1.0, 1.0, 1.0, 1.0, 1.0, 1.0, 1.0, 1.0, 1.0, 1.0, 1.0, 1.0, 1.0, 1.0, 1.0, 1.0, 1.0, 1.0, 1.0, 1.0, 1.0, 1.0, 1.0, 1.0, 1.0, 1.0, 1.0, 1.0, 1.0, 1.0, 1.0, 1.0, 1.0, 1.0, 1.0, 1.0, 1.0, 1.0, 1.0, 1.0, 1.0, 1.0, 1.0, 1.0, 1.0, 1.0, 1.0, 1.0, 1.0, 1.0, 1.0, 1.0, 1.0, 1.0, 1.0, 1.0, 1.0, 1.0, 1.0, 1.0, 1.0, 1.0, 1.0, 1.0, 1.0, 1.0, 1.0, 1.0, 1.0, 1.0, 1.0, 1.0, 1.0, 1.0, 1.0, 1.0, 1.0, 1.0, 1.0, 1.0, 1.0, 1.0, 1.0, 1.0, 1.0, 1.0, 1.0, 1.0, 1.0, 1.0, 1.0, 1.0, 1.0, 1.0, 1.0, 1.0, 1.0, 1.0, 1.0, 1.0, 1.0, 1.0, 1.0, 1.0, 1.0, 1.0, 1.0, 1.0, 1.0, 1.0, 1.0, 1.0, 1.0, 1.0, 1.0, 1.0, 1.0, 1.0, 1.0, 1.0, 1.0, 1.0, 1.0, 1.0, 1.0, 1.0, 1.0, 1.0, 1.0, 1.0, 1.0, 1.0, 1.0, 1.0, 1.0, 1.0, 1.0, 1.0, 1.0, 1.0, 1.0, 1.0, 1.0, 1.0, 1.0, 1.0, 1.0, 1.0, 1.0, 1.0, 1.0, 1.0, 1.0, 1.0, 1.0, 1.0, 1.0, 1.0, 1.0, 1.0, 1.0, 1.0, 1.0, 1.0, 1.0, 1.0, 1.0, 1.0, 1.0, 1.0, 1.0, 1.0, 1.0, 1.0, 1.0, 1.0, 1.0, 1.0, 1.0, 1.0, 1.0, 1.0, 1.0, 1.0, 1.0, 1.0, 1.0, 1.0, 1.0, 1.0, 1.0, 1.0, 1.0, 1.0, 1.0, 1.0, 1.0, 1.0, 1.0, 1.0, 1.0, 1.0, 1.0, 1.0, 1.0, 1.0, 1.0, 1.0, 1.0, 1.0, 1.0, 1.0, 1.0, 1.0, 1.0, 1.0, 1.0, 1.0, 1.0, 1.0, 1.0, 1.0, 1.0, 1.0, 1.0, 1.0, 1.0, 1.0, 1.0, 1.0, 1.0, 1.0, 1.0, 1.0, 1.0, 1.0, 1.0, 1.0, 1.0, 1.0, 1.0, 1.0, 1.0, 1.0, 1.0, 1.0, 1.0, 1.0, 1.0, 1.0, 1.0, 1.0, 1.0, 1.0, 1.0, 1.0, 1.0, 1.0, 1.0, 1.0, 1.0, 1.0, 1.0, 1.0, 1.0, 1.0, 1.0, 1.0, 1.0, 1.0, 1.0, 1.0, 1.0, 1.0, 1.0, 1.0, 1.0, 1.0, 1.0, 1.0, 1.0, 1.0, 1.0, 1.0, 1.0, 1.0, 1.0, 1.0, 1.0, 1.0, 1.0, 1.0, 1.0, 1.0, 1.0, 1.0, 1.0, 1.0, 1.0, 1.0, 1.0, 1.0, 1.0, 1.0, 1.0, 1.0, 1.0, 1.0, 1.0, 1.0, 1.0, 1.0, 1.0, 1.0, 1.0, 1.0, 1.0, 1.0, 1.0, 1.0, 1.0, 1.0, 1.0, 1.0, 1.0, 1.0, 1.0, 1.0, 1.0, 1.0, 1.0, 1.0, 1.0, 1.0, 1.0, 1.0, 1.0, 1.0, 1.0, 1.0, 1.0, 1.0, 1.0, 1.0, 1.0, 1.0, 1.0, 1.0, 1.0, 1.0, 1.0, 1.0, 1.0, 1.0, 1.0, 1.0, 1.0, 1.0, 1.0, 1.0, 1.0, 1.0, 1.0, 1.0, 1.0, 1.0, 1.0, 1.0, 1.0, 1.0, 1.0, 1.0, 1.0, 1.0, 1.0, 1.0, 1.0, 1.0, 1.0, 1.0, 1.0, 1.0, 1.0, 1.0, 1.0, 1.0, 1.0, 1.0, 1.0, 1.0, 1.0, 1.0, 1.0, 1.0, 1.0, 1.0, 1.0, 1.0, 1.0, 1.0, 1.0, 1.0, 1.0, 1.0, 1.0])
me_body.materials.append(mat_material_005)
me_body.use_paint_bone_selection = False
me_body.use_paint_mask_vertex = True
me_body.update()
me_cube = bpy.data.meshes.new('Cube')
me_cube.from_pydata([(0.5202, -1.242, -0.5589), (0.5202, -0.8631, 0.6835), (0.5202, 1.386, -0.5589), (0.5202, 1.006, 0.6842), (1.136, -1.007, -0.554), (0.9702, -0.7043, 0.548), (1.136, 1.15, -0.554), (0.9702, 0.8475, 0.5589), (0.5202, 0.07161, -0.5589), (0.5202, 0.07161, 1.134), (1.321, -0.3787, -0.554), (0.9702, 0.07161, 0.7612), (0.5202, -1.141, 0.1063), (0.5202, 1.284, 0.1063), (1.106, 1.072, 0.002437), (1.106, -0.9284, -0.00154), (1.249, 0.07161, 0.1836), (0.5202, -0.5745, -0.5608), (1.321, -0.5862, -0.554), (1.249, -0.5223, 0.08817), (-0.05242, -1.14, -0.5913), (-0.05242, -0.795, 0.8324), (-0.05242, 1.244, -0.5913), (-0.05242, 0.8999, 0.8324), (-0.05242, 0.4386, -0.4981), (-0.05242, 0.05197, 1.151), (-0.05242, -1.035, 0.1671), (-0.05242, 1.152, 0.1671), (-0.04987, -0.6504, -0.4892), (-0.754, -0.9423, -0.6694), (-0.754, -0.6546, 0.6607), (-0.754, 1.051, -0.6694), (-0.754, 0.7631, 0.6608), (-0.754, 0.6691, -0.6702), (-0.754, 0.05428, 0.8625), (-0.754, -0.8653, -0.004321), (-0.754, 0.9739, -0.004233), (-0.754, -0.7419, -0.6701), (-1.356, -0.4988, -0.9333), (-1.356, -0.2859, 0.0999), (-1.356, 0.6074, -0.9525), (-1.356, 0.3945, 0.09994), (-1.356, 0.05428, 0.2877), (-1.356, -0.4746, -0.3504), (-1.356, 0.5832, -0.3504), (-1.796, 0.06281, -0.9478)], [], [(13, 3, 7, 14), (15, 19, 16, 11, 5), (15, 5, 1, 12), (17, 18, 4, 0), (7, 3, 9, 11), (2, 6, 10, 8), (14, 7, 11, 16), (10, 6, 16), (4, 15, 12, 0), (18, 19, 15, 4), (2, 13, 14, 6), (10, 16, 19), (11, 9, 1, 5), (6, 14, 16), (8, 10, 19), (18, 17, 19), (0, 12, 26, 20), (13, 2, 22, 27), (17, 0, 20, 28), (3, 13, 27, 23), (2, 8, 24, 22), (12, 1, 21, 26), (1, 9, 25, 21), (9, 3, 23, 25), (20, 26, 35, 29), (25, 23, 32, 34), (23, 27, 36, 32), (27, 22, 31, 36), (28, 20, 29, 37), (21, 25, 34, 30), (22, 24, 33, 31), (26, 21, 30, 35), (36, 31, 40, 44), (30, 34, 42, 39), (35, 30, 39, 43), (29, 35, 43, 38), (34, 32, 41, 42), (32, 36, 44, 41), (33, 40, 31), (29, 38, 37), (43, 39, 45), (39, 42, 45), (38, 43, 45), (42, 41, 45), (41, 44, 45), (44, 40, 45), (38, 45, 37), (40, 33, 45), (45, 33, 37)])
_uv = me_cube.uv_layers.new(name='UVMap')
_uv.uv.foreach_set('vector', [0.1266, 0.1023, 0.1397, 0.1023, 0.1397, 0.1284, 0.1266, 0.1284, 0.1266, 0.1546, 0.1266, 0.148, 0.1266, 0.1415, 0.1397, 0.1415, 0.1397, 0.148, 0.1266, 0.1546, 0.1397, 0.1546, 0.1397, 0.1807, 0.1266, 0.1807, 0.08738, 0.148, 0.1135, 0.148, 0.1135, 0.1546, 0.08738, 0.1546, 0.1397, 0.1284, 0.1659, 0.1284, 0.1659, 0.1415, 0.1397, 0.1415, 0.08738, 0.1284, 0.1135, 0.1284, 0.1135, 0.1415, 0.08738, 0.1415, 0.1266, 0.1284, 0.1397, 0.1284, 0.1397, 0.1415, 0.1266, 0.1415, 0.1135, 0.1415, 0.1135, 0.1284, 0.1266, 0.1415, 0.1135, 0.1546, 0.1266, 0.1546, 0.1266, 0.1807, 0.1135, 0.1807, 0.1135, 0.148, 0.1266, 0.148, 0.1266, 0.1546, 0.1135, 0.1546, 0.1135, 0.1023, 0.1266, 0.1023, 0.1266, 0.1284, 0.1135, 0.1284, 0.1135, 0.1415, 0.1266, 0.1415, 0.1266, 0.148, 0.1397, 0.1415, 0.1659, 0.1415, 0.1659, 0.148, 0.1397, 0.148, 0.1135, 0.1284, 0.1266, 0.1284, 0.1266, 0.1415, 0.08738, 0.1415, 0.1135, 0.1415, 0.1266, 0.148, 0.1135, 0.148, 0.08738, 0.148, 0.1266, 0.148, 0.1135, 0.1807, 0.1266, 0.1807, 0.1266, 0.1807, 0.1135, 0.1807, 0.1266, 0.1023, 0.1135, 0.1023, 0.1135, 0.1023, 0.1266, 0.1023, 0.08738, 0.148, 0.08738, 0.1546, 0.08738, 0.1546, 0.08738, 0.148, 0.1397, 0.1023, 0.1266, 0.1023, 0.1266, 0.1023, 0.1397, 0.1023, 0.08738, 0.1284, 0.08738, 0.1415, 0.08738, 0.1415, 0.08738, 0.1284, 0.1266, 0.1807, 0.1397, 0.1807, 0.1397, 0.1807, 0.1266, 0.1807, 0.1659, 0.148, 0.1659, 0.1415, 0.1659, 0.1415, 0.1659, 0.148, 0.1659, 0.1415, 0.1659, 0.1284, 0.1659, 0.1284, 0.1659, 0.1415, 0.1135, 0.1807, 0.1266, 0.1807, 0.1266, 0.1807, 0.1135, 0.1807, 0.1659, 0.1415, 0.1659, 0.1284, 0.1659, 0.1284, 0.1659, 0.1415, 0.1397, 0.1023, 0.1266, 0.1023, 0.1266, 0.1023, 0.1397, 0.1023, 0.1266, 0.1023, 0.1135, 0.1023, 0.1135, 0.1023, 0.1266, 0.1023, 0.08738, 0.148, 0.08738, 0.1546, 0.08738, 0.1546, 0.08738, 0.148, 0.1659, 0.148, 0.1659, 0.1415, 0.1659, 0.1415, 0.1659, 0.148, 0.08738, 0.1284, 0.08738, 0.1415, 0.08738, 0.1415, 0.08738, 0.1284, 0.1266, 0.1807, 0.1397, 0.1807, 0.1397, 0.1807, 0.1266, 0.1807, 0.1266, 0.1023, 0.1135, 0.1023, 0.1135, 0.1023, 0.1266, 0.1023, 0.1659, 0.148, 0.1659, 0.1415, 0.1659, 0.1415, 0.1659, 0.148, 0.1266, 0.1807, 0.1397, 0.1807, 0.1397, 0.1807, 0.1266, 0.1807, 0.1135, 0.1807, 0.1266, 0.1807, 0.1266, 0.1807, 0.1135, 0.1807, 0.1659, 0.1415, 0.1659, 0.1284, 0.1659, 0.1284, 0.1659, 0.1415, 0.1397, 0.1023, 0.1266, 0.1023, 0.1266, 0.1023, 0.1397, 0.1023, 0.08738, 0.1415, 0.1135, 0.1023, 0.1135, 0.1023, 0.1135, 0.1807, 0.1135, 0.1807, 0.08738, 0.148, 0.1266, 0.1807, 0.1397, 0.1807, 0.1266, 0.1807, 0.1659, 0.148, 0.1659, 0.1415, 0.1659, 0.148, 0.1135, 0.1807, 0.1266, 0.1807, 0.1135, 0.1807, 0.1659, 0.1415, 0.1659, 0.1284, 0.1659, 0.1415, 0.1397, 0.1023, 0.1266, 0.1023, 0.1397, 0.1023, 0.1266, 0.1023, 0.1135, 0.1023, 0.1266, 0.1023, 0.1135, 0.1807, 0.1135, 0.1807, 0.08738, 0.148, 0.1135, 0.1023, 0.08738, 0.1415, 0.1266, 0.1023, 0.1135, 0.1807, 0.08738, 0.1415, 0.08738, 0.148])
me_cube.materials.append(mat_material_005)
me_cube.update()
me_cube_002 = bpy.data.meshes.new('Cube.002')
me_cube_002.from_pydata([(-0.7468, -5.21, -0.5372), (-0.4351, -5.039, 0.7731), (-0.7468, -4.362, -0.5244), (-0.5175, -4.005, 0.7856), (1.251, -4.17, -1.073), (1.596, -4.999, 0.4551), (1.596, -4.068, 0.4696), (-1.739, -5.625, 0.07473), (-1.739, -4.502, 0.08887), (0.7396, -4.797, -0.2497), (0.7402, -6.101, -0.263), (-0.7468, 5.21, -0.5372), (-0.4351, 5.039, 0.7731), (-0.7468, 4.362, -0.5244), (-0.5175, 4.005, 0.7856), (1.251, 4.17, -1.073), (1.596, 4.999, 0.4551), (1.596, 4.068, 0.4696), (-1.739, 5.625, 0.07473), (-1.739, 4.502, 0.08887), (0.7396, 4.797, -0.2497), (0.7402, 6.101, -0.263)], [], [(7, 1, 3, 8), (8, 3, 6, 9), (9, 6, 5, 10), (10, 5, 1, 7), (2, 4, 0), (6, 3, 1, 5), (4, 10, 7, 0), (4, 9, 10), (2, 8, 9, 4), (0, 7, 8, 2), (18, 19, 14, 12), (19, 20, 17, 14), (20, 21, 16, 17), (21, 18, 12, 16), (13, 11, 15), (17, 16, 12, 14), (15, 11, 18, 21), (15, 21, 20), (13, 15, 20, 19), (11, 13, 19, 18)])
_uv = me_cube_002.uv_layers.new(name='UVMap')
_uv.uv.foreach_set('vector', [0.1266, 0.0761, 0.1397, 0.0761, 0.1397, 0.1023, 0.1266, 0.1023, 0.1266, 0.1023, 0.1397, 0.1023, 0.1397, 0.1284, 0.1266, 0.1284, 0.1266, 0.1284, 0.1397, 0.1284, 0.1397, 0.1546, 0.1266, 0.1546, 0.1266, 0.1546, 0.1397, 0.1546, 0.1397, 0.1807, 0.1266, 0.1807, 0.08738, 0.1284, 0.1135, 0.1546, 0.08738, 0.1546, 0.1397, 0.1284, 0.1659, 0.1284, 0.1659, 0.1546, 0.1397, 0.1546, 0.1135, 0.1546, 0.1266, 0.1546, 0.1266, 0.1807, 0.1135, 0.1807, 0.1135, 0.1284, 0.1266, 0.1284, 0.1266, 0.1546, 0.1135, 0.1023, 0.1266, 0.1023, 0.1266, 0.1284, 0.1135, 0.1284, 0.1135, 0.0761, 0.1266, 0.0761, 0.1266, 0.1023, 0.1135, 0.1023, 0.1266, 0.0761, 0.1266, 0.1023, 0.1397, 0.1023, 0.1397, 0.0761, 0.1266, 0.1023, 0.1266, 0.1284, 0.1397, 0.1284, 0.1397, 0.1023, 0.1266, 0.1284, 0.1266, 0.1546, 0.1397, 0.1546, 0.1397, 0.1284, 0.1266, 0.1546, 0.1266, 0.1807, 0.1397, 0.1807, 0.1397, 0.1546, 0.08738, 0.1284, 0.08738, 0.1546, 0.1135, 0.1546, 0.1397, 0.1284, 0.1397, 0.1546, 0.1659, 0.1546, 0.1659, 0.1284, 0.1135, 0.1546, 0.1135, 0.1807, 0.1266, 0.1807, 0.1266, 0.1546, 0.1135, 0.1284, 0.1266, 0.1546, 0.1266, 0.1284, 0.1135, 0.1023, 0.1135, 0.1284, 0.1266, 0.1284, 0.1266, 0.1023, 0.1135, 0.0761, 0.1135, 0.1023, 0.1266, 0.1023, 0.1266, 0.0761])
me_cube_002.materials.append(mat_material_005)
me_cube_002.update()
me_cube_003 = bpy.data.meshes.new('Cube.003')
me_cube_003.from_pydata([(0.2786, 0.1557, -0.1008), (0.2274, 0.1618, -0.06078), (0.2357, 0.1651, 0.1111), (0.2479, 0.1163, -0.178), (0.2011, 0.09196, -0.2357), (0.1603, 0.264, -0.08738), (0.1675, 0.2735, -0.0445), (0.1676, 0.2742, 0.115), (0.1224, 0.2295, -0.1611), (0.07913, 0.1828, -0.2212), (0.1465, 0.06151, -0.2732), (0.0542, 0.08555, -0.2579), (0.005929, 0.2675, -0.07193), (0.01247, 0.2757, -0.02878), (0.01134, 0.2767, 0.1184), (-0.0176, 0.2333, -0.1424), (-0.04277, 0.1742, -0.1997), (-0.05528, 0.1019, -0.2423), (0.2329, 0.141, 0.2462), (0.148, 0.2375, 0.24), (0.003792, 0.2413, 0.2344), (-0.1199, 0.2206, -0.05892), (-0.1178, 0.2341, -0.01537), (-0.116, 0.2309, 0.1167), (-0.126, 0.1898, -0.1283), (-0.1343, 0.1364, -0.1834), (-0.1398, 0.07721, -0.2228), (-0.1165, 0.2006, 0.2266), (0.2013, 0.07574, 0.3043), (0.1204, 0.1583, 0.3285), (-0.005935, 0.1568, 0.325), (-0.1139, 0.1286, 0.3136), (-0.2309, 0.1181, -0.04303), (-0.2307, 0.1318, -0.003437), (-0.2308, 0.1334, 0.109), (-0.2241, 0.09485, -0.1118), (-0.2117, 0.06418, -0.1672), (-0.1847, 0.04031, -0.2077), (-0.2163, 0.1171, 0.2146), (-0.1853, 0.06937, 0.3009), (0.3387, 3.141e-09, -0.1051), (0.2708, 4.383e-10, -0.0683), (0.2852, 4.383e-10, 0.1046), (0.2791, 3.141e-09, -0.1838), (0.2265, 4.383e-10, -0.2417), (0.05082, 3.141e-09, -0.2593), (-0.05484, 3.141e-09, -0.2437), (0.1838, -2.118e-09, -0.2854), (0.2651, 4.383e-10, 0.2516), (-0.1391, 3.141e-09, -0.2265), (0.2069, 0.0, 0.3117), (-0.1925, 3.141e-09, -0.2031), (-0.2666, 3.141e-09, 0.1087), (-0.2451, 3.141e-09, 0.2062), (-0.2298, 3.141e-09, -0.1626), (-0.2487, 3.141e-09, -0.1059), (-0.2628, 3.141e-09, -0.03982), (-0.268, 3.141e-09, 0.004245), (-0.1981, 3.141e-09, 0.2927), (-0.128, 3.141e-09, 0.3274), (0.123, 0.0, 0.3474), (-0.004344, 3.141e-09, 0.3525), (0.2786, -0.1557, -0.1008), (0.2274, -0.1618, -0.06078), (0.2357, -0.1651, 0.1111), (0.2479, -0.1163, -0.178), (0.2011, -0.09196, -0.2357), (0.1603, -0.264, -0.08738), (0.1675, -0.2735, -0.0445), (0.1676, -0.2742, 0.115), (0.1224, -0.2295, -0.1611), (0.07913, -0.1828, -0.2212), (0.1465, -0.06151, -0.2732), (0.0542, -0.08555, -0.2579), (0.005929, -0.2675, -0.07193), (0.01247, -0.2757, -0.02878), (0.01134, -0.2767, 0.1184), (-0.0176, -0.2333, -0.1424), (-0.04277, -0.1742, -0.1997), (-0.05528, -0.1019, -0.2423), (0.2329, -0.141, 0.2462), (0.148, -0.2375, 0.24), (0.003792, -0.2413, 0.2344), (-0.1199, -0.2206, -0.05892), (-0.1178, -0.2341, -0.01537), (-0.116, -0.2309, 0.1167), (-0.126, -0.1898, -0.1283), (-0.1343, -0.1364, -0.1834), (-0.1398, -0.07721, -0.2228), (-0.1165, -0.2006, 0.2266), (0.2013, -0.07574, 0.3043), (0.1204, -0.1583, 0.3285), (-0.005935, -0.1568, 0.325), (-0.1139, -0.1286, 0.3136), (-0.2309, -0.1181, -0.04303), (-0.2307, -0.1318, -0.003437), (-0.2308, -0.1334, 0.109), (-0.2241, -0.09485, -0.1118), (-0.2117, -0.06418, -0.1672), (-0.1847, -0.04031, -0.2077), (-0.2163, -0.1171, 0.2146), (-0.1853, -0.06937, 0.3009)], [], [(1, 0, 5, 6), (0, 3, 8, 5), (2, 1, 6, 7), (3, 4, 9, 8), (46, 17, 11, 45), (45, 11, 10, 47), (8, 9, 16, 15), (47, 10, 4, 44), (7, 6, 13, 14), (5, 8, 15, 12), (6, 5, 12, 13), (9, 4, 10, 11), (17, 16, 9, 11), (7, 14, 20, 19), (2, 7, 19, 18), (42, 2, 18, 48), (16, 17, 26, 25), (12, 15, 24, 21), (13, 12, 21, 22), (20, 14, 23, 27), (15, 16, 25, 24), (14, 13, 22, 23), (19, 20, 30, 29), (48, 18, 28, 50), (20, 27, 31, 30), (18, 19, 29, 28), (24, 25, 36, 35), (31, 27, 38, 39), (23, 22, 33, 34), (27, 23, 34, 38), (25, 26, 37, 36), (21, 24, 35, 32), (22, 21, 32, 33), (61, 60, 29, 30), (30, 31, 59, 61), (33, 32, 56, 57), (32, 35, 55, 56), (35, 36, 54, 55), (39, 38, 53, 58), (38, 34, 52, 53), (34, 33, 57, 52), (26, 49, 51, 37), (17, 46, 49, 26), (3, 43, 44, 4), (1, 2, 42, 41), (1, 41, 40, 0), (0, 40, 43, 3), (63, 68, 67, 62), (62, 67, 70, 65), (64, 69, 68, 63), (65, 70, 71, 66), (46, 45, 73, 79), (45, 47, 72, 73), (70, 77, 78, 71), (47, 44, 66, 72), (69, 76, 75, 68), (67, 74, 77, 70), (68, 75, 74, 67), (71, 73, 72, 66), (79, 73, 71, 78), (69, 81, 82, 76), (64, 80, 81, 69), (42, 48, 80, 64), (78, 87, 88, 79), (74, 83, 86, 77), (75, 84, 83, 74), (82, 89, 85, 76), (77, 86, 87, 78), (76, 85, 84, 75), (81, 91, 92, 82), (48, 50, 90, 80), (82, 92, 93, 89), (80, 90, 91, 81), (86, 97, 98, 87), (93, 101, 100, 89), (85, 96, 95, 84), (89, 100, 96, 85), (87, 98, 99, 88), (83, 94, 97, 86), (84, 95, 94, 83), (61, 92, 91, 60), (92, 61, 59, 93), (95, 57, 56, 94), (94, 56, 55, 97), (97, 55, 54, 98), (98, 54, 51, 99), (101, 58, 53, 100), (100, 53, 52, 96), (96, 52, 57, 95), (36, 37, 51, 54), (88, 99, 51, 49), (79, 88, 49, 46), (65, 66, 44, 43), (63, 41, 42, 64), (63, 62, 40, 41), (62, 65, 43, 40), (31, 39, 58, 59), (93, 59, 58, 101), (29, 60, 50, 28), (91, 90, 50, 60)])
me_cube_003.polygons.foreach_set('material_index', [0, 2, 0, 2, 2, 2, 0, 1, 0, 0, 0, 1, 1, 0, 0, 0, 1, 0, 0, 0, 0, 0, 0, 0, 0, 0, 0, 0, 0, 0, 1, 0, 0, 0, 0, 0, 0, 0, 0, 0, 0, 2, 2, 2, 0, 0, 2, 0, 2, 0, 2, 2, 2, 0, 1, 0, 0, 0, 1, 1, 0, 0, 0, 1, 0, 0, 0, 0, 0, 0, 0, 0, 0, 0, 0, 0, 0, 1, 0, 0, 0, 0, 0, 0, 0, 1, 0, 0, 0, 1, 2, 2, 2, 0, 0, 2, 0, 0, 0, 0])
_uv = me_cube_003.uv_layers.new(name='UVMap')
_uv.uv.foreach_set('vector', [0.1955, 0.8423, 0.1929, 0.8249, 0.2401, 0.8307, 0.2443, 0.8494, 0.1929, 0.8249, 0.1815, 0.7912, 0.225, 0.7986, 0.2401, 0.8307, 0.197, 0.9173, 0.1955, 0.8423, 0.2443, 0.8494, 0.2445, 0.9189, 0.1815, 0.7912, 0.1651, 0.7661, 0.1993, 0.7724, 0.225, 0.7986, 0.1664, 0.9082, 0.1664, 0.9082, 0.1664, 0.9082, 0.1664, 0.9082, 0.1664, 0.9082, 0.1664, 0.9082, 0.1664, 0.9082, 0.1664, 0.9082, 0.1074, 0.8184, 0.1074, 0.8184, 0.1074, 0.8184, 0.1074, 0.8184, 0.03317, 0.9824, 0.03573, 0.9831, 0.03511, 0.9861, 0.03154, 0.9841, 0.1309, 0.8184, 0.1074, 0.8184, 0.1074, 0.8184, 0.1309, 0.8184, 0.1074, 0.8184, 0.1074, 0.8184, 0.1074, 0.8184, 0.1074, 0.8184, 0.1074, 0.8184, 0.1074, 0.8184, 0.1074, 0.8184, 0.1074, 0.8184, 0.04153, 0.9849, 0.03511, 0.9861, 0.03573, 0.9831, 0.03904, 0.9811, 0.04255, 0.9783, 0.04501, 0.9808, 0.04153, 0.9849, 0.03904, 0.9811, 0.1309, 0.8184, 0.1309, 0.8184, 0.1309, 0.8184, 0.1309, 0.8184, 0.197, 0.9173, 0.2445, 0.9189, 0.2285, 0.9734, 0.1865, 0.9761, 0.125, 0.9144, 0.197, 0.9173, 0.1865, 0.9761, 0.125, 0.9785, 0.04501, 0.9808, 0.04255, 0.9783, 0.04419, 0.9751, 0.04662, 0.9768, 0.1074, 0.8184, 0.1074, 0.8184, 0.1074, 0.8184, 0.1074, 0.8184, 0.1074, 0.8184, 0.1074, 0.8184, 0.1074, 0.8184, 0.1074, 0.8184, 0.1309, 0.8184, 0.1309, 0.8184, 0.1309, 0.8184, 0.1309, 0.8184, 0.1074, 0.8184, 0.1074, 0.8184, 0.1074, 0.8184, 0.1074, 0.8184, 0.1309, 0.8184, 0.1074, 0.8184, 0.1074, 0.8184, 0.1309, 0.8184, 0.1309, 0.8184, 0.1309, 0.8184, 0.1309, 0.8184, 0.1309, 0.8184, 0.625, 0.7014, 0.625, 0.5, 0.625, 0.5, 0.625, 0.666, 0.1309, 0.8184, 0.1309, 0.8184, 0.1309, 0.8184, 0.1309, 0.8184, 0.1309, 0.8184, 0.1309, 0.8184, 0.1309, 0.8184, 0.1309, 0.8184, 0.1074, 0.8184, 0.1074, 0.8184, 0.1074, 0.8184, 0.1074, 0.8184, 0.1309, 0.8184, 0.1309, 0.8184, 0.1309, 0.8184, 0.1309, 0.8184, 0.1309, 0.8184, 0.1074, 0.8184, 0.1074, 0.8184, 0.1309, 0.8184, 0.1309, 0.8184, 0.1309, 0.8184, 0.1309, 0.8184, 0.1309, 0.8184, 0.04662, 0.9768, 0.04419, 0.9751, 0.04442, 0.9727, 0.04662, 0.9722, 0.1074, 0.8184, 0.1074, 0.8184, 0.1074, 0.8184, 0.1074, 0.8184, 0.1074, 0.8184, 0.1074, 0.8184, 0.1074, 0.8184, 0.1074, 0.8184, 0.11, 0.08799, 0.1157, 0.09258, 0.625, 0.5, 0.625, 0.5, 0.625, 0.5, 0.625, 0.5, 0.1428, 0.1142, 0.11, 0.08799, 0.1074, 0.8184, 0.1074, 0.8184, 0.1074, 0.8184, 0.1074, 0.8184, 0.1074, 0.8184, 0.1074, 0.8184, 0.1074, 0.8184, 0.1074, 0.8184, 0.1074, 0.8184, 0.1074, 0.8184, 0.1074, 0.8184, 0.1074, 0.8184, 0.1309, 0.8184, 0.1309, 0.8184, 0.1309, 0.8184, 0.1309, 0.8184, 0.1309, 0.8184, 0.1309, 0.8184, 0.1309, 0.8184, 0.1309, 0.8184, 0.1309, 0.8184, 0.1074, 0.8184, 0.1074, 0.8184, 0.1309, 0.8184, 0.1664, 0.9082, 0.1664, 0.9082, 0.1664, 0.9082, 0.1664, 0.9082, 0.1664, 0.9082, 0.1664, 0.9082, 0.1664, 0.9082, 0.1664, 0.9082, 0.1815, 0.7912, 0.125, 0.7887, 0.125, 0.7634, 0.1651, 0.7661, 0.1955, 0.8423, 0.197, 0.9173, 0.125, 0.9144, 0.125, 0.839, 0.1955, 0.8423, 0.125, 0.839, 0.125, 0.823, 0.1929, 0.8249, 0.1929, 0.8249, 0.125, 0.823, 0.125, 0.7887, 0.1815, 0.7912, 0.05447, 0.8423, 0.005739, 0.8494, 0.00992, 0.8307, 0.05711, 0.8249, 0.05711, 0.8249, 0.00992, 0.8307, 0.02495, 0.7986, 0.06847, 0.7912, 0.05304, 0.9173, 0.005469, 0.9189, 0.005739, 0.8494, 0.05447, 0.8423, 0.06847, 0.7912, 0.02495, 0.7986, 0.05071, 0.7724, 0.08491, 0.7661, 0.1664, 0.9082, 0.1664, 0.9082, 0.1664, 0.9082, 0.1664, 0.9082, 0.1664, 0.9082, 0.1664, 0.9082, 0.1664, 0.9082, 0.1664, 0.9082, 0.1055, 0.8105, 0.1055, 0.8105, 0.1055, 0.8105, 0.1055, 0.8105, 0.03317, 0.9824, 0.03154, 0.9841, 0.02944, 0.9807, 0.03236, 0.9798, 0.1504, 0.8105, 0.1504, 0.8105, 0.1055, 0.8105, 0.1055, 0.8105, 0.1055, 0.8105, 0.1055, 0.8105, 0.1055, 0.8105, 0.1055, 0.8105, 0.1055, 0.8105, 0.1055, 0.8105, 0.1055, 0.8105, 0.1055, 0.8105, 0.03019, 0.9742, 0.03405, 0.9764, 0.03236, 0.9798, 0.02944, 0.9807, 0.03666, 0.9727, 0.03405, 0.9764, 0.03019, 0.9742, 0.03396, 0.9705, 0.1504, 0.8105, 0.1504, 0.8105, 0.1504, 0.8105, 0.1504, 0.8105, 0.05304, 0.9173, 0.06351, 0.9761, 0.02147, 0.9734, 0.005469, 0.9189, 0.125, 0.9144, 0.125, 0.9785, 0.06351, 0.9761, 0.05304, 0.9173, 0.03396, 0.9705, 0.03789, 0.9686, 0.03974, 0.9709, 0.03666, 0.9727, 0.1055, 0.8105, 0.1055, 0.8105, 0.1055, 0.8105, 0.1055, 0.8105, 0.1055, 0.8105, 0.1055, 0.8105, 0.1055, 0.8105, 0.1055, 0.8105, 0.1504, 0.8105, 0.1504, 0.8105, 0.1504, 0.8105, 0.1504, 0.8105, 0.1055, 0.8105, 0.1055, 0.8105, 0.1055, 0.8105, 0.1055, 0.8105, 0.1504, 0.8105, 0.1504, 0.8105, 0.1055, 0.8105, 0.1055, 0.8105, 0.625, 0.5, 0.625, 0.5, 0.625, 0.5, 0.625, 0.5, 0.625, 0.7014, 0.625, 0.666, 0.625, 0.5, 0.625, 0.5, 0.1504, 0.8105, 0.1504, 0.8105, 0.1504, 0.8105, 0.1504, 0.8105, 0.625, 0.5, 0.625, 0.5, 0.625, 0.5, 0.625, 0.5, 0.1055, 0.8105, 0.1055, 0.8105, 0.1055, 0.8105, 0.1055, 0.8105, 0.1504, 0.8105, 0.1504, 0.8105, 0.1504, 0.8105, 0.1504, 0.8105, 0.1504, 0.8105, 0.1504, 0.8105, 0.1055, 0.8105, 0.1055, 0.8105, 0.1504, 0.8105, 0.1504, 0.8105, 0.1504, 0.8105, 0.1504, 0.8105, 0.03789, 0.9686, 0.04249, 0.9683, 0.04209, 0.9705, 0.03974, 0.9709, 0.1055, 0.8105, 0.1055, 0.8105, 0.1055, 0.8105, 0.1055, 0.8105, 0.1055, 0.8105, 0.1055, 0.8105, 0.1055, 0.8105, 0.1055, 0.8105, 0.11, 0.08799, 0.625, 0.5, 0.625, 0.5, 0.1157, 0.09258, 0.625, 0.5, 0.11, 0.08799, 0.1428, 0.1142, 0.625, 0.5, 0.1055, 0.8105, 0.1055, 0.8105, 0.1055, 0.8105, 0.1055, 0.8105, 0.1055, 0.8105, 0.1055, 0.8105, 0.1055, 0.8105, 0.1055, 0.8105, 0.1055, 0.8105, 0.1055, 0.8105, 0.1055, 0.8105, 0.1055, 0.8105, 0.04249, 0.9683, 0.04512, 0.9697, 0.04351, 0.9714, 0.04209, 0.9705, 0.1504, 0.8105, 0.1504, 0.8105, 0.1504, 0.8105, 0.1504, 0.8105, 0.1504, 0.8105, 0.1504, 0.8105, 0.1504, 0.8105, 0.1504, 0.8105, 0.1504, 0.8105, 0.1504, 0.8105, 0.1055, 0.8105, 0.1055, 0.8105, 0.04662, 0.9722, 0.04442, 0.9727, 0.04351, 0.9714, 0.04512, 0.9697, 0.1664, 0.9082, 0.1664, 0.9082, 0.1664, 0.9082, 0.1664, 0.9082, 0.1664, 0.9082, 0.1664, 0.9082, 0.1664, 0.9082, 0.1664, 0.9082, 0.06847, 0.7912, 0.08491, 0.7661, 0.125, 0.7634, 0.125, 0.7887, 0.05447, 0.8423, 0.125, 0.839, 0.125, 0.9144, 0.05304, 0.9173, 0.05447, 0.8423, 0.05711, 0.8249, 0.125, 0.823, 0.125, 0.839, 0.05711, 0.8249, 0.06847, 0.7912, 0.125, 0.7887, 0.125, 0.823, 0.625, 0.5, 0.625, 0.5, 0.625, 0.5, 0.1428, 0.1142, 0.625, 0.5, 0.1428, 0.1142, 0.625, 0.5, 0.625, 0.5, 0.625, 0.5, 0.1157, 0.09258, 0.625, 0.666, 0.625, 0.5, 0.625, 0.5, 0.625, 0.5, 0.625, 0.666, 0.1157, 0.09258])
me_cube_003.materials.append(mat_eyes)
me_cube_003.materials.append(mat_eyes)
me_cube_003.materials.append(mat_mouth)
me_cube_003.use_mirror_y = True
me_cube_003.update()
me_cube_004 = bpy.data.meshes.new('Cube.004')
me_cube_004.from_pydata([(0.2477, 0.2827, 0.1589), (0.09296, 0.2873, 0.1368), (-0.05695, 0.2389, 0.1079), (0.2482, 0.2057, 0.2792), (0.08323, 0.1568, 0.2579), (-0.05015, 0.1286, 0.2095), (-0.1958, 0.1394, 0.06101), (-0.145, 0.06937, 0.151), (-0.2427, -3.821e-10, 0.04033), (-0.1641, -3.821e-10, 0.1366), (-0.06817, -3.821e-10, 0.2233), (0.2522, 0.0, 0.3111), (0.0514, 0.0, 0.296), (0.2477, -0.2827, 0.1589), (0.09296, -0.2873, 0.1368), (-0.05695, -0.2389, 0.1079), (0.2482, -0.2057, 0.2792), (0.08323, -0.1568, 0.2579), (-0.05015, -0.1286, 0.2095), (-0.1958, -0.1394, 0.06101), (-0.145, -0.06937, 0.151), (0.241, 0.3248, 0.005296), (0.07832, 0.3301, -0.02087), (-0.08143, 0.2744, -0.05521), (-0.2376, 0.1602, -0.09496), (-0.2963, -3.821e-10, -0.1157), (0.241, -0.3248, 0.005296), (0.07832, -0.3301, -0.02087), (-0.08143, -0.2744, -0.05521), (-0.2376, -0.1602, -0.09496), (0.146, 0.3104, -0.2393), (0.06559, 0.3155, -0.2575), (-0.08673, 0.2623, -0.2938), (-0.2418, 0.1531, -0.3349), (-0.2977, -3.821e-10, -0.3554), (0.146, -0.3104, -0.2393), (0.06559, -0.3155, -0.2575), (-0.08673, -0.2623, -0.2938), (-0.2418, -0.1531, -0.3349), (0.2471, 0.2148, 0.1109), (0.1025, 0.2194, 0.08864), (-0.02484, 0.1773, 0.06345), (0.2389, 0.1222, 0.205), (0.09138, 0.1197, 0.1792), (-0.02573, 0.09327, 0.1408), (-0.1373, 0.09867, 0.02503), (-0.1, 0.04617, 0.1009), (-0.1698, -3.821e-10, 0.008923), (-0.1112, -3.821e-10, 0.08972), (-0.0498, -3.821e-10, 0.141), (0.2419, -3.821e-10, 0.2209), (0.09176, -3.821e-10, 0.2064), (0.2471, -0.2148, 0.1109), (0.1025, -0.2194, 0.08864), (-0.02484, -0.1773, 0.06345), (0.2389, -0.1222, 0.205), (0.09138, -0.1197, 0.1792), (-0.02573, -0.09327, 0.1408), (-0.1373, -0.09867, 0.02503), (-0.1, -0.04617, 0.1009), (0.2368, 0.2455, -0.01142), (0.08868, 0.2515, -0.03623), (-0.04447, 0.2048, -0.06846), (-0.1733, 0.1143, -0.1059), (-0.2167, -3.821e-10, -0.1249), (0.2368, -0.2455, -0.01142), (0.08868, -0.2515, -0.03623), (-0.04447, -0.2048, -0.06846), (-0.1733, -0.1143, -0.1059), (0.1396, 0.2307, -0.2414), (0.07665, 0.2367, -0.2591), (-0.04909, 0.1924, -0.2937), (-0.1763, 0.1072, -0.3324), (-0.2169, -3.821e-10, -0.351), (0.1396, -0.2307, -0.2414), (0.07665, -0.2367, -0.2591), (-0.04909, -0.1924, -0.2937), (-0.1763, -0.1072, -0.3324)], [], [(0, 1, 4, 3), (1, 2, 5, 4), (5, 2, 6, 7), (12, 11, 3, 4), (4, 5, 10, 12), (7, 6, 8, 9), (13, 16, 17, 14), (14, 17, 18, 15), (18, 20, 19, 15), (12, 17, 16, 11), (17, 12, 10, 18), (20, 9, 8, 19), (5, 7, 9, 10), (18, 10, 9, 20), (2, 1, 22, 23), (8, 6, 24, 25), (14, 15, 28, 27), (6, 2, 23, 24), (19, 8, 25, 29), (15, 19, 29, 28), (1, 0, 21, 22), (13, 14, 27, 26), (29, 25, 34, 38), (27, 28, 37, 36), (25, 24, 33, 34), (23, 22, 31, 32), (28, 29, 38, 37), (26, 27, 36, 35), (24, 23, 32, 33), (22, 21, 30, 31), (39, 42, 43, 40), (40, 43, 44, 41), (44, 46, 45, 41), (51, 43, 42, 50), (43, 51, 49, 44), (46, 48, 47, 45), (52, 53, 56, 55), (53, 54, 57, 56), (57, 54, 58, 59), (51, 50, 55, 56), (56, 57, 49, 51), (59, 58, 47, 48), (44, 49, 48, 46), (57, 59, 48, 49), (41, 62, 61, 40), (47, 64, 63, 45), (53, 66, 67, 54), (45, 63, 62, 41), (58, 68, 64, 47), (54, 67, 68, 58), (40, 61, 60, 39), (52, 65, 66, 53), (68, 77, 73, 64), (66, 75, 76, 67), (64, 73, 72, 63), (62, 71, 70, 61), (67, 76, 77, 68), (65, 74, 75, 66), (63, 72, 71, 62), (61, 70, 69, 60), (0, 3, 42, 39), (3, 11, 50, 42), (16, 13, 52, 55), (11, 16, 55, 50), (21, 0, 39, 60), (13, 26, 65, 52), (31, 30, 69, 70), (32, 31, 70, 71), (33, 32, 71, 72), (34, 33, 72, 73), (35, 36, 75, 74), (36, 37, 76, 75), (37, 38, 77, 76), (38, 34, 73, 77), (26, 35, 74, 65), (30, 21, 60, 69)])
_uv = me_cube_004.uv_layers.new(name='UVMap')
_uv.uv.foreach_set('vector', [0.1397, 0.1284, 0.1397, 0.1284, 0.1397, 0.1284, 0.1397, 0.1284, 0.1397, 0.1284, 0.1397, 0.1284, 0.1397, 0.1284, 0.1397, 0.1284, 0.1397, 0.1284, 0.1397, 0.1284, 0.1397, 0.1284, 0.1397, 0.1284, 0.0858, 0.0853, 0.08641, 0.08578, 0.1397, 0.1284, 0.1397, 0.1284, 0.1397, 0.1284, 0.1397, 0.1284, 0.08924, 0.08805, 0.0858, 0.0853, 0.1397, 0.1284, 0.1397, 0.1284, 0.1397, 0.1284, 0.1397, 0.1284, 0.1397, 0.1284, 0.1397, 0.1284, 0.1397, 0.1284, 0.1397, 0.1284, 0.1397, 0.1284, 0.1397, 0.1284, 0.1397, 0.1284, 0.1397, 0.1284, 0.1397, 0.1284, 0.1397, 0.1284, 0.1397, 0.1284, 0.1397, 0.1284, 0.0858, 0.0853, 0.1397, 0.1284, 0.1397, 0.1284, 0.08641, 0.08578, 0.1397, 0.1284, 0.0858, 0.0853, 0.08924, 0.08805, 0.1397, 0.1284, 0.1397, 0.1284, 0.1397, 0.1284, 0.1397, 0.1284, 0.1397, 0.1284, 0.1397, 0.1284, 0.1397, 0.1284, 0.1397, 0.1284, 0.08924, 0.08805, 0.1397, 0.1284, 0.08924, 0.08805, 0.1397, 0.1284, 0.1397, 0.1284, 0.1397, 0.1284, 0.1397, 0.1284, 0.1397, 0.1284, 0.1397, 0.1284, 0.1397, 0.1284, 0.1397, 0.1284, 0.1397, 0.1284, 0.1397, 0.1284, 0.1397, 0.1284, 0.1397, 0.1284, 0.1397, 0.1284, 0.1397, 0.1284, 0.1397, 0.1284, 0.1397, 0.1284, 0.1397, 0.1284, 0.1397, 0.1284, 0.1397, 0.1284, 0.1397, 0.1284, 0.1397, 0.1284, 0.1397, 0.1284, 0.1397, 0.1284, 0.1397, 0.1284, 0.1397, 0.1284, 0.1397, 0.1284, 0.1397, 0.1284, 0.1397, 0.1284, 0.1397, 0.1284, 0.1397, 0.1284, 0.1397, 0.1284, 0.1397, 0.1284, 0.1397, 0.1284, 0.1397, 0.1284, 0.1397, 0.1284, 0.1397, 0.1284, 0.1397, 0.1284, 0.1397, 0.1284, 0.1397, 0.1284, 0.1397, 0.1284, 0.1397, 0.1284, 0.1397, 0.1284, 0.1397, 0.1284, 0.1397, 0.1284, 0.1397, 0.1284, 0.1397, 0.1284, 0.1397, 0.1284, 0.1397, 0.1284, 0.1397, 0.1284, 0.1397, 0.1284, 0.1397, 0.1284, 0.1397, 0.1284, 0.1397, 0.1284, 0.1397, 0.1284, 0.1397, 0.1284, 0.1397, 0.1284, 0.1397, 0.1284, 0.1397, 0.1284, 0.1397, 0.1284, 0.1397, 0.1284, 0.1397, 0.1284, 0.1397, 0.1284, 0.1397, 0.1284, 0.1397, 0.1284, 0.1397, 0.1284, 0.1397, 0.1284, 0.1397, 0.1284, 0.1397, 0.1284, 0.1397, 0.1284, 0.1397, 0.1284, 0.1397, 0.1284, 0.1397, 0.1284, 0.1397, 0.1284, 0.1397, 0.1284, 0.1397, 0.1284, 0.1397, 0.1284, 0.1397, 0.1284, 0.1397, 0.1284, 0.0858, 0.0853, 0.1397, 0.1284, 0.1397, 0.1284, 0.08641, 0.08578, 0.1397, 0.1284, 0.0858, 0.0853, 0.08924, 0.08805, 0.1397, 0.1284, 0.1397, 0.1284, 0.1397, 0.1284, 0.1397, 0.1284, 0.1397, 0.1284, 0.1397, 0.1284, 0.1397, 0.1284, 0.1397, 0.1284, 0.1397, 0.1284, 0.1397, 0.1284, 0.1397, 0.1284, 0.1397, 0.1284, 0.1397, 0.1284, 0.1397, 0.1284, 0.1397, 0.1284, 0.1397, 0.1284, 0.1397, 0.1284, 0.0858, 0.0853, 0.08641, 0.08578, 0.1397, 0.1284, 0.1397, 0.1284, 0.1397, 0.1284, 0.1397, 0.1284, 0.08924, 0.08805, 0.0858, 0.0853, 0.1397, 0.1284, 0.1397, 0.1284, 0.1397, 0.1284, 0.1397, 0.1284, 0.1397, 0.1284, 0.08924, 0.08805, 0.1397, 0.1284, 0.1397, 0.1284, 0.1397, 0.1284, 0.1397, 0.1284, 0.1397, 0.1284, 0.08924, 0.08805, 0.1397, 0.1284, 0.1397, 0.1284, 0.1397, 0.1284, 0.1397, 0.1284, 0.1397, 0.1284, 0.1397, 0.1284, 0.1397, 0.1284, 0.1397, 0.1284, 0.1397, 0.1284, 0.1397, 0.1284, 0.1397, 0.1284, 0.1397, 0.1284, 0.1397, 0.1284, 0.1397, 0.1284, 0.1397, 0.1284, 0.1397, 0.1284, 0.1397, 0.1284, 0.1397, 0.1284, 0.1397, 0.1284, 0.1397, 0.1284, 0.1397, 0.1284, 0.1397, 0.1284, 0.1397, 0.1284, 0.1397, 0.1284, 0.1397, 0.1284, 0.1397, 0.1284, 0.1397, 0.1284, 0.1397, 0.1284, 0.1397, 0.1284, 0.1397, 0.1284, 0.1397, 0.1284, 0.1397, 0.1284, 0.1397, 0.1284, 0.1397, 0.1284, 0.1397, 0.1284, 0.1397, 0.1284, 0.1397, 0.1284, 0.1397, 0.1284, 0.1397, 0.1284, 0.1397, 0.1284, 0.1397, 0.1284, 0.1397, 0.1284, 0.1397, 0.1284, 0.1397, 0.1284, 0.1397, 0.1284, 0.1397, 0.1284, 0.1397, 0.1284, 0.1397, 0.1284, 0.1397, 0.1284, 0.1397, 0.1284, 0.1397, 0.1284, 0.1397, 0.1284, 0.1397, 0.1284, 0.1397, 0.1284, 0.1397, 0.1284, 0.1397, 0.1284, 0.1397, 0.1284, 0.1397, 0.1284, 0.1397, 0.1284, 0.1397, 0.1284, 0.1397, 0.1284, 0.1397, 0.1284, 0.1397, 0.1284, 0.1397, 0.1284, 0.1397, 0.1284, 0.1397, 0.1284, 0.1397, 0.1284, 0.1397, 0.1284, 0.1397, 0.1284, 0.08641, 0.08578, 0.08641, 0.08578, 0.1397, 0.1284, 0.1397, 0.1284, 0.1397, 0.1284, 0.1397, 0.1284, 0.1397, 0.1284, 0.08641, 0.08578, 0.1397, 0.1284, 0.1397, 0.1284, 0.08641, 0.08578, 0.1397, 0.1284, 0.1397, 0.1284, 0.1397, 0.1284, 0.1397, 0.1284, 0.1397, 0.1284, 0.1397, 0.1284, 0.1397, 0.1284, 0.1397, 0.1284, 0.1397, 0.1284, 0.1397, 0.1284, 0.1397, 0.1284, 0.1397, 0.1284, 0.1397, 0.1284, 0.1397, 0.1284, 0.1397, 0.1284, 0.1397, 0.1284, 0.1397, 0.1284, 0.1397, 0.1284, 0.1397, 0.1284, 0.1397, 0.1284, 0.1397, 0.1284, 0.1397, 0.1284, 0.1397, 0.1284, 0.1397, 0.1284, 0.1397, 0.1284, 0.1397, 0.1284, 0.1397, 0.1284, 0.1397, 0.1284, 0.1397, 0.1284, 0.1397, 0.1284, 0.1397, 0.1284, 0.1397, 0.1284, 0.1397, 0.1284, 0.1397, 0.1284, 0.1397, 0.1284, 0.1397, 0.1284, 0.1397, 0.1284, 0.1397, 0.1284, 0.1397, 0.1284, 0.1397, 0.1284, 0.1397, 0.1284, 0.1397, 0.1284, 0.1397, 0.1284, 0.1397, 0.1284, 0.1397, 0.1284, 0.1397, 0.1284, 0.1397, 0.1284, 0.1397, 0.1284])
me_cube_004.materials.append(mat_material_005)
me_cube_004.use_mirror_y = True
me_cube_004.update()
me_cylinder_001 = bpy.data.meshes.new('Cylinder.001')
me_cylinder_001.from_pydata([(9.663e-08, 1.0, 0.4611), (0.9511, 0.309, 0.4611), (0.5878, -0.809, 0.4611), (-0.5878, -0.809, 0.4611), (-0.9511, 0.309, 0.4611), (1.421e-14, 1.0, 0.2), (0.9511, 0.309, 0.2), (0.5878, -0.809, 0.2), (-0.5878, -0.809, 0.2), (-0.9511, 0.309, 0.2), (-4.515e-07, 1.33, 1.503), (1.265, 0.4111, 1.503), (0.782, -1.076, 1.503), (-0.782, -1.076, 1.503), (-1.265, 0.4111, 1.503), (1.24, 0.403, 1.436), (0.7665, -1.055, 1.436), (-0.7665, -1.055, 1.436), (-1.24, 0.403, 1.436), (-4.012e-07, 1.304, 1.436), (1.091, 0.3545, 2.423), (-1.416e-06, 1.147, 2.423), (0.6743, -0.928, 2.423), (-0.6743, -0.928, 2.423), (-1.091, 0.3545, 2.423), (2.174, 0.7063, 2.658), (-1.196e-06, 2.286, 2.658), (1.343, -1.849, 2.658), (-1.343, -1.849, 2.658), (-2.174, 0.7063, 2.658)], [], [(10, 26, 25, 11), (11, 25, 27, 12), (12, 27, 28, 13), (13, 28, 29, 14), (14, 29, 26, 10), (3, 4, 9, 8), (5, 6, 7, 8, 9), (1, 2, 7, 6), (4, 0, 5, 9), (0, 1, 6, 5), (2, 3, 8, 7), (18, 14, 10, 19), (17, 13, 14, 18), (16, 12, 13, 17), (15, 11, 12, 16), (19, 10, 11, 15), (0, 19, 15, 1), (1, 15, 16, 2), (2, 16, 17, 3), (3, 17, 18, 4), (4, 18, 19, 0), (20, 21, 24, 23, 22), (21, 20, 25, 26), (20, 22, 27, 25), (22, 23, 28, 27), (23, 24, 29, 28), (24, 21, 26, 29)])
_uv = me_cylinder_001.uv_layers.new(name='UVMap')
_uv.uv.foreach_set('vector', [0.6537, 0.4432, 0.6537, 0.4589, 0.6428, 0.4589, 0.6428, 0.4432, 0.6494, 0.4323, 0.6494, 0.4666, 0.6257, 0.4666, 0.6257, 0.4323, 0.6257, 0.4323, 0.6257, 0.4666, 0.6019, 0.4666, 0.6019, 0.4323, 0.6019, 0.4323, 0.6019, 0.4666, 0.5781, 0.4666, 0.5781, 0.4323, 0.6102, 0.4432, 0.6102, 0.4589, 0.5994, 0.4589, 0.5994, 0.4432, 0.6019, 0.4071, 0.5781, 0.4071, 0.5781, 0.4071, 0.6019, 0.4071, 0.9518, 0.34, 0.9861, 0.3151, 0.973, 0.2748, 0.9306, 0.2748, 0.9175, 0.3151, 0.6494, 0.4071, 0.6257, 0.4071, 0.6257, 0.4071, 0.6494, 0.4071, 0.6102, 0.4318, 0.5994, 0.4318, 0.5994, 0.4318, 0.6102, 0.4318, 0.6537, 0.4318, 0.6428, 0.4318, 0.6428, 0.4318, 0.6537, 0.4318, 0.6257, 0.4071, 0.6019, 0.4071, 0.6019, 0.4071, 0.6257, 0.4071, 0.6102, 0.4423, 0.6102, 0.4432, 0.5994, 0.4432, 0.5994, 0.4423, 0.6019, 0.4302, 0.6019, 0.4323, 0.5781, 0.4323, 0.5781, 0.4302, 0.6257, 0.4302, 0.6257, 0.4323, 0.6019, 0.4323, 0.6019, 0.4302, 0.6494, 0.4302, 0.6494, 0.4323, 0.6257, 0.4323, 0.6257, 0.4302, 0.6537, 0.4423, 0.6537, 0.4432, 0.6428, 0.4432, 0.6428, 0.4423, 0.6537, 0.4318, 0.6537, 0.4423, 0.6428, 0.4423, 0.6428, 0.4318, 0.6494, 0.4071, 0.6494, 0.4302, 0.6257, 0.4302, 0.6257, 0.4071, 0.6257, 0.4071, 0.6257, 0.4302, 0.6019, 0.4302, 0.6019, 0.4071, 0.6019, 0.4071, 0.6019, 0.4302, 0.5781, 0.4302, 0.5781, 0.4071, 0.6102, 0.4318, 0.6102, 0.4423, 0.5994, 0.4423, 0.5994, 0.4318, 0.6096, 0.2168, 0.5338, 0.2168, 0.5496, 0.2168, 0.5717, 0.2168, 0.5938, 0.2168, 0.5338, 0.2168, 0.6096, 0.2168, 0.6193, 0.2168, 0.5241, 0.2168, 0.6096, 0.2168, 0.5938, 0.2168, 0.5955, 0.2168, 0.6193, 0.2168, 0.5938, 0.2168, 0.5717, 0.2168, 0.5717, 0.2168, 0.5955, 0.2168, 0.5717, 0.2168, 0.5496, 0.2168, 0.5479, 0.2168, 0.5717, 0.2168, 0.5496, 0.2168, 0.5338, 0.2168, 0.5241, 0.2168, 0.5479, 0.2168])
_ca = me_cylinder_001.color_attributes.new('Attribute', 'BYTE_COLOR', 'CORNER')
_ca.data.foreach_set('color', [1.0, 1.0, 1.0, 1.0, 1.0, 1.0, 1.0, 1.0, 1.0, 1.0, 1.0, 1.0, 1.0, 1.0, 1.0, 1.0, 1.0, 1.0, 1.0, 1.0, 1.0, 1.0, 1.0, 1.0, 1.0, 1.0, 1.0, 1.0, 1.0, 1.0, 1.0, 1.0, 1.0, 1.0, 1.0, 1.0, 1.0, 1.0, 1.0, 1.0, 1.0, 1.0, 1.0, 1.0, 1.0, 1.0, 1.0, 1.0, 1.0, 1.0, 1.0, 1.0, 1.0, 1.0, 1.0, 1.0, 1.0, 1.0, 1.0, 1.0, 1.0, 1.0, 1.0, 1.0, 1.0, 1.0, 1.0, 1.0, 1.0, 1.0, 1.0, 1.0, 1.0, 1.0, 1.0, 1.0, 1.0, 1.0, 1.0, 1.0, 1.0, 1.0, 1.0, 1.0, 1.0, 1.0, 1.0, 1.0, 1.0, 1.0, 1.0, 1.0, 1.0, 1.0, 1.0, 1.0, 1.0, 1.0, 1.0, 1.0, 1.0, 1.0, 1.0, 1.0, 1.0, 1.0, 1.0, 1.0, 1.0, 1.0, 1.0, 1.0, 1.0, 1.0, 1.0, 1.0, 1.0, 1.0, 1.0, 1.0, 1.0, 1.0, 1.0, 1.0, 1.0, 1.0, 1.0, 1.0, 1.0, 1.0, 1.0, 1.0, 1.0, 1.0, 1.0, 1.0, 1.0, 1.0, 1.0, 1.0, 1.0, 1.0, 1.0, 1.0, 1.0, 1.0, 1.0, 1.0, 1.0, 1.0, 1.0, 1.0, 1.0, 1.0, 1.0, 1.0, 1.0, 1.0, 1.0, 1.0, 1.0, 1.0, 1.0, 1.0, 1.0, 1.0, 1.0, 1.0, 1.0, 1.0, 1.0, 1.0, 1.0, 1.0, 1.0, 1.0, 1.0, 1.0, 1.0, 1.0, 1.0, 1.0, 1.0, 1.0, 1.0, 1.0, 1.0, 1.0, 1.0, 1.0, 1.0, 1.0, 1.0, 1.0, 1.0, 1.0, 1.0, 1.0, 1.0, 1.0, 1.0, 1.0, 1.0, 1.0, 1.0, 1.0, 1.0, 1.0, 1.0, 1.0, 1.0, 1.0, 1.0, 1.0, 1.0, 1.0, 1.0, 1.0, 1.0, 1.0, 1.0, 1.0, 1.0, 1.0, 1.0, 1.0, 1.0, 1.0, 1.0, 1.0, 1.0, 1.0, 1.0, 1.0, 1.0, 1.0, 1.0, 1.0, 1.0, 1.0, 1.0, 1.0, 1.0, 1.0, 1.0, 1.0, 1.0, 1.0, 1.0, 1.0, 1.0, 1.0, 1.0, 1.0, 1.0, 1.0, 1.0, 1.0, 1.0, 1.0, 1.0, 1.0, 1.0, 1.0, 1.0, 1.0, 1.0, 1.0, 1.0, 1.0, 1.0, 1.0, 1.0, 1.0, 1.0, 1.0, 1.0, 1.0, 1.0, 1.0, 1.0, 1.0, 1.0, 1.0, 1.0, 1.0, 1.0, 1.0, 1.0, 1.0, 1.0, 1.0, 1.0, 1.0, 1.0, 1.0, 1.0, 1.0, 1.0, 1.0, 1.0, 1.0, 1.0, 1.0, 1.0, 1.0, 1.0, 1.0, 1.0, 1.0, 1.0, 1.0, 1.0, 1.0, 1.0, 1.0, 1.0, 1.0, 1.0, 1.0, 1.0, 1.0, 1.0, 1.0, 1.0, 1.0, 1.0, 1.0, 1.0, 1.0, 1.0, 1.0, 1.0, 1.0, 1.0, 1.0, 1.0, 1.0, 1.0, 1.0, 1.0, 1.0, 1.0, 1.0, 1.0, 1.0, 1.0, 1.0, 1.0, 1.0, 1.0, 1.0, 1.0, 1.0, 1.0, 1.0, 1.0, 1.0, 1.0, 1.0, 1.0, 1.0, 1.0, 1.0, 1.0, 1.0, 1.0, 1.0, 1.0, 1.0, 1.0, 1.0, 1.0, 1.0, 1.0, 1.0, 1.0, 1.0, 1.0, 1.0, 1.0, 1.0, 1.0, 1.0, 1.0, 1.0, 1.0, 1.0, 1.0, 1.0, 1.0, 1.0, 1.0, 1.0, 1.0, 1.0, 1.0, 1.0, 1.0, 1.0, 1.0, 1.0, 1.0, 1.0, 1.0, 1.0, 1.0, 1.0, 1.0, 1.0, 1.0, 1.0, 1.0, 1.0, 1.0, 1.0, 1.0, 1.0, 1.0, 1.0, 1.0, 1.0, 1.0, 1.0, 1.0, 1.0, 1.0, 1.0, 1.0, 1.0, 1.0, 1.0, 1.0, 1.0, 1.0, 1.0, 1.0, 1.0, 1.0, 1.0])
me_cylinder_001.materials.append(mat_material_004)
me_cylinder_001.use_paint_bone_selection = False
me_cylinder_001.use_paint_mask_vertex = True
me_cylinder_001.update()
me_cube_009 = bpy.data.meshes.new('Cube.009')
me_cube_009.from_pydata([(-0.9051, 0.9102, 1.327), (-0.9051, 2.436, 1.327), (1.095, 2.448, 1.327), (-0.8856, 2.304, 0.7885), (-1.002, -0.5853, -0.2364), (-0.9051, -0.6678, 1.327), (-1.002, -1.902, -0.2364), (-0.9051, -2.436, 1.327), (0.4501, -0.6514, -0.2364), (1.095, -0.3916, 1.327), (0.4501, -1.968, -0.2364), (1.095, -2.448, 1.327), (-0.8856, -0.5357, 0.7885), (-0.8856, -2.304, 0.7885), (1.075, -2.304, 0.7005), (1.075, -0.5357, 0.7005), (-1.043, -1.609, -0.6075), (-1.043, -0.5867, -0.6075), (0.09721, -1.659, -0.6075), (0.09721, -0.6364, -0.6075), (-0.637, -2.103, 0.1247), (0.7628, -2.136, 0.08069), (0.7628, -0.5935, 0.08069), (-0.637, -0.5605, 0.1247), (-0.6298, -0.5911, 0.1811), (-0.6298, -2.161, 0.1811), (0.7955, -2.146, 0.1188), (0.7955, -0.5761, 0.1188), (-1.219, -1.74, -0.7486), (-1.219, -0.4397, -0.7486), (0.5431, -1.806, -0.7486), (0.5431, -0.5049, -0.7486), (-1.219, -1.937, -0.9433), (-1.219, -0.2116, -0.9433), (0.9561, -2.026, -0.9433), (0.9561, -0.3002, -0.9433), (1.35, -0.5049, -0.7486), (1.35, -1.806, -0.7486), (1.98, -0.3002, -0.9433), (1.98, -2.026, -0.9433)], [(0, 1), (1, 2), (1, 3)], [(12, 13, 7, 5), (13, 14, 11, 7), (14, 15, 9, 11), (15, 12, 5, 9), (4, 17, 16, 6), (11, 9, 5, 7), (27, 24, 12, 15), (26, 27, 15, 14), (25, 26, 14, 13), (24, 25, 13, 12), (16, 28, 30, 18), (10, 18, 19, 8), (8, 19, 17, 4), (6, 16, 18, 10), (4, 6, 20, 23), (6, 10, 21, 20), (10, 8, 22, 21), (8, 4, 23, 22), (23, 20, 25, 24), (20, 21, 26, 25), (21, 22, 27, 26), (22, 23, 24, 27), (35, 38, 39, 34), (18, 30, 31, 19), (17, 29, 28, 16), (19, 31, 29, 17), (32, 33, 35, 34), (29, 33, 32, 28), (31, 35, 33, 29), (28, 32, 34, 30), (37, 39, 38, 36), (30, 37, 36, 31), (34, 39, 37, 30), (31, 36, 38, 35)])
_uv = me_cube_009.uv_layers.new(name='UVMap')
_uv.uv.foreach_set('vector', [0.3959, 0.2048, 0.3821, 0.2048, 0.381, 0.2307, 0.3947, 0.2307, 0.3821, 0.2048, 0.3821, 0.2006, 0.3809, 0.2307, 0.381, 0.2307, 0.3821, 0.2006, 0.3959, 0.2006, 0.3971, 0.2307, 0.3809, 0.2307, 0.3959, 0.2006, 0.3959, 0.2048, 0.3947, 0.2307, 0.3971, 0.2307, 0.3954, 0.1555, 0.3954, 0.1376, 0.3879, 0.1376, 0.3854, 0.1555, 0.3809, 0.2307, 0.3971, 0.2307, 0.3947, 0.2307, 0.381, 0.2307, 0.3955, 0.1726, 0.3954, 0.1756, 0.3959, 0.2048, 0.3959, 0.2006, 0.3834, 0.1726, 0.3955, 0.1726, 0.3959, 0.2006, 0.3821, 0.2006, 0.3833, 0.1756, 0.3834, 0.1726, 0.3821, 0.2006, 0.3821, 0.2048, 0.3954, 0.1756, 0.3833, 0.1756, 0.3821, 0.2048, 0.3959, 0.2048, 0.5709, 0.6208, 0.5783, 0.6011, 0.5814, 0.5762, 0.5733, 0.6106, 0.3849, 0.1555, 0.3875, 0.1376, 0.395, 0.1376, 0.3949, 0.1555, 0.3949, 0.1555, 0.395, 0.1376, 0.3954, 0.1376, 0.3954, 0.1555, 0.3854, 0.1555, 0.3879, 0.1376, 0.3875, 0.1376, 0.3849, 0.1555, 0.3954, 0.1555, 0.3854, 0.1555, 0.3838, 0.1729, 0.3956, 0.1729, 0.3854, 0.1555, 0.3849, 0.1555, 0.3835, 0.1707, 0.3838, 0.1729, 0.3849, 0.1555, 0.3949, 0.1555, 0.3954, 0.1707, 0.3835, 0.1707, 0.3949, 0.1555, 0.3954, 0.1555, 0.3956, 0.1729, 0.3954, 0.1707, 0.3956, 0.1729, 0.3838, 0.1729, 0.3833, 0.1756, 0.3954, 0.1756, 0.3838, 0.1729, 0.3835, 0.1707, 0.3834, 0.1726, 0.3833, 0.1756, 0.3835, 0.1707, 0.3954, 0.1707, 0.3955, 0.1726, 0.3834, 0.1726, 0.3954, 0.1707, 0.3956, 0.1729, 0.3954, 0.1756, 0.3955, 0.1726, 0.858, 0.5907, 0.858, 0.5907, 0.858, 0.5166, 0.858, 0.5166, 0.5733, 0.6106, 0.5814, 0.5762, 0.5172, 0.5765, 0.5246, 0.6108, 0.5333, 0.5452, 0.5435, 0.5492, 0.5435, 0.5171, 0.5333, 0.5207, 0.5246, 0.6108, 0.5172, 0.5765, 0.5127, 0.6014, 0.5232, 0.6211, 0.7838, 0.5166, 0.7838, 0.5907, 0.858, 0.5907, 0.858, 0.5166, 0.5435, 0.5492, 0.5524, 0.5554, 0.5524, 0.5117, 0.5435, 0.5171, 0.5172, 0.5765, 0.5068, 0.5392, 0.5063, 0.6012, 0.5127, 0.6014, 0.5783, 0.6011, 0.5893, 0.6008, 0.5912, 0.5388, 0.5814, 0.5762, 0.581, 0.5314, 0.5905, 0.5059, 0.5061, 0.5064, 0.5153, 0.5318, 0.5814, 0.5762, 0.581, 0.5314, 0.5153, 0.5318, 0.5172, 0.5765, 0.5912, 0.5388, 0.5905, 0.5059, 0.581, 0.5314, 0.5814, 0.5762, 0.5172, 0.5765, 0.5153, 0.5318, 0.5061, 0.5064, 0.5068, 0.5392])
_ca = me_cube_009.color_attributes.new('Attribute', 'BYTE_COLOR', 'CORNER')
_ca.data.foreach_set('color', [1.0, 1.0, 1.0, 1.0, 1.0, 1.0, 1.0, 1.0, 1.0, 1.0, 1.0, 1.0, 1.0, 1.0, 1.0, 1.0, 1.0, 1.0, 1.0, 1.0, 1.0, 1.0, 1.0, 1.0, 1.0, 1.0, 1.0, 1.0, 1.0, 1.0, 1.0, 1.0, 1.0, 1.0, 1.0, 1.0, 1.0, 1.0, 1.0, 1.0, 1.0, 1.0, 1.0, 1.0, 1.0, 1.0, 1.0, 1.0, 1.0, 1.0, 1.0, 1.0, 1.0, 1.0, 1.0, 1.0, 1.0, 1.0, 1.0, 1.0, 1.0, 1.0, 1.0, 1.0, 1.0, 1.0, 1.0, 1.0, 1.0, 1.0, 1.0, 1.0, 1.0, 1.0, 1.0, 1.0, 1.0, 1.0, 1.0, 1.0, 1.0, 1.0, 1.0, 1.0, 1.0, 1.0, 1.0, 1.0, 1.0, 1.0, 1.0, 1.0, 1.0, 1.0, 1.0, 1.0, 1.0, 1.0, 1.0, 1.0, 1.0, 1.0, 1.0, 1.0, 1.0, 1.0, 1.0, 1.0, 1.0, 1.0, 1.0, 1.0, 1.0, 1.0, 1.0, 1.0, 1.0, 1.0, 1.0, 1.0, 1.0, 1.0, 1.0, 1.0, 1.0, 1.0, 1.0, 1.0, 1.0, 1.0, 1.0, 1.0, 1.0, 1.0, 1.0, 1.0, 1.0, 1.0, 1.0, 1.0, 1.0, 1.0, 1.0, 1.0, 1.0, 1.0, 1.0, 1.0, 1.0, 1.0, 1.0, 1.0, 1.0, 1.0, 1.0, 1.0, 1.0, 1.0, 1.0, 1.0, 1.0, 1.0, 1.0, 1.0, 1.0, 1.0, 1.0, 1.0, 1.0, 1.0, 1.0, 1.0, 1.0, 1.0, 1.0, 1.0, 1.0, 1.0, 1.0, 1.0, 1.0, 1.0, 1.0, 1.0, 1.0, 1.0, 1.0, 1.0, 1.0, 1.0, 1.0, 1.0, 1.0, 1.0, 1.0, 1.0, 1.0, 1.0, 1.0, 1.0, 1.0, 1.0, 1.0, 1.0, 1.0, 1.0, 1.0, 1.0, 1.0, 1.0, 1.0, 1.0, 1.0, 1.0, 1.0, 1.0, 1.0, 1.0, 1.0, 1.0, 1.0, 1.0, 1.0, 1.0, 1.0, 1.0, 1.0, 1.0, 1.0, 1.0, 1.0, 1.0, 1.0, 1.0, 1.0, 1.0, 1.0, 1.0, 1.0, 1.0, 1.0, 1.0, 1.0, 1.0, 1.0, 1.0, 1.0, 1.0, 1.0, 1.0, 1.0, 1.0, 1.0, 1.0, 1.0, 1.0, 1.0, 1.0, 1.0, 1.0, 1.0, 1.0, 1.0, 1.0, 1.0, 1.0, 1.0, 1.0, 1.0, 1.0, 1.0, 1.0, 1.0, 1.0, 1.0, 1.0, 1.0, 1.0, 1.0, 1.0, 1.0, 1.0, 1.0, 1.0, 1.0, 1.0, 1.0, 1.0, 1.0, 1.0, 1.0, 1.0, 1.0, 1.0, 1.0, 1.0, 1.0, 1.0, 1.0, 1.0, 1.0, 1.0, 1.0, 1.0, 1.0, 1.0, 1.0, 1.0, 1.0, 1.0, 1.0, 1.0, 1.0, 1.0, 1.0, 1.0, 1.0, 1.0, 1.0, 1.0, 1.0, 1.0, 1.0, 1.0, 1.0, 1.0, 1.0, 1.0, 1.0, 1.0, 1.0, 1.0, 1.0, 1.0, 1.0, 1.0, 1.0, 1.0, 1.0, 1.0, 1.0, 1.0, 1.0, 1.0, 1.0, 1.0, 1.0, 1.0, 1.0, 1.0, 1.0, 1.0, 1.0, 1.0, 1.0, 1.0, 1.0, 1.0, 1.0, 1.0, 1.0, 1.0, 1.0, 1.0, 1.0, 1.0, 1.0, 1.0, 1.0, 1.0, 1.0, 1.0, 1.0, 1.0, 1.0, 1.0, 1.0, 1.0, 1.0, 1.0, 1.0, 1.0, 1.0, 1.0, 1.0, 1.0, 1.0, 1.0, 1.0, 1.0, 1.0, 1.0, 1.0, 1.0, 1.0, 1.0, 1.0, 1.0, 1.0, 1.0, 1.0, 1.0, 1.0, 1.0, 1.0, 1.0, 1.0, 1.0, 1.0, 1.0, 1.0, 1.0, 1.0, 1.0, 1.0, 1.0, 1.0, 1.0, 1.0, 1.0, 1.0, 1.0, 1.0, 1.0, 1.0, 1.0, 1.0, 1.0, 1.0, 1.0, 1.0, 1.0, 1.0, 1.0, 1.0, 1.0, 1.0, 1.0, 1.0, 1.0, 1.0, 1.0, 1.0, 1.0, 1.0, 1.0, 1.0, 1.0, 1.0, 1.0, 1.0, 1.0, 1.0, 1.0, 1.0, 1.0, 1.0, 1.0, 1.0, 1.0, 1.0, 1.0, 1.0, 1.0, 1.0, 1.0, 1.0, 1.0, 1.0, 1.0, 1.0, 1.0, 1.0, 1.0, 1.0, 1.0, 1.0, 1.0, 1.0, 1.0, 1.0, 1.0, 1.0, 1.0, 1.0, 1.0, 1.0, 1.0, 1.0, 1.0, 1.0, 1.0, 1.0, 1.0, 1.0, 1.0, 1.0, 1.0, 1.0, 1.0, 1.0, 1.0, 1.0, 1.0, 1.0, 1.0, 1.0, 1.0, 1.0, 1.0, 1.0, 1.0, 1.0, 1.0, 1.0, 1.0, 1.0, 1.0, 1.0, 1.0, 1.0, 1.0, 1.0, 1.0, 1.0, 1.0, 1.0, 1.0, 1.0, 1.0, 1.0, 1.0, 1.0, 1.0, 1.0, 1.0, 1.0, 1.0, 1.0, 1.0, 1.0, 1.0, 1.0, 1.0])
me_cube_009.materials.append(mat_material_004)
me_cube_009.use_paint_bone_selection = False
me_cube_009.use_paint_mask_vertex = True
me_cube_009.update()
me_cube_010 = bpy.data.meshes.new('Cube.010')
me_cube_010.from_pydata([(0.3411, 5.991, 0.3606), (0.3411, 5.991, -0.3606), (0.5483, 7.087, 0.5483), (0.5483, 7.087, -0.5483), (-0.3411, 5.991, 0.3606), (-0.3411, 5.991, -0.3606), (-0.5483, 7.087, 0.5483), (-0.5483, 7.087, -0.5483), (0.3167, 7.728, 2.261e-06), (-0.3167, 7.728, 2.317e-06), (0.3411, -5.991, 0.3606), (0.3411, -5.991, -0.3606), (0.5483, -7.087, 0.5483), (0.5483, -7.087, -0.5483), (-0.3411, -5.991, 0.3606), (-0.3411, -5.991, -0.3606), (-0.5483, -7.087, 0.5483), (-0.5483, -7.087, -0.5483), (0.3167, -7.728, 2.261e-06), (-0.3167, -7.728, 2.317e-06)], [], [(0, 1, 3, 2), (3, 7, 9, 8), (6, 7, 5, 4), (4, 5, 1, 0), (2, 6, 4, 0), (7, 3, 1, 5), (2, 3, 8), (7, 6, 9), (6, 2, 8, 9), (10, 12, 13, 11), (13, 18, 19, 17), (16, 14, 15, 17), (14, 10, 11, 15), (12, 10, 14, 16), (17, 15, 11, 13), (12, 18, 13), (17, 19, 16), (16, 19, 18, 12)])
_uv = me_cube_010.uv_layers.new(name='UVMap')
_uv.uv.foreach_set('vector', [0.2611, 0.757, 0.2611, 0.8192, 0.1667, 0.8353, 0.1667, 0.7409, 0.1397, 0.8672, 0.1169, 0.8672, 0.1169, 0.8672, 0.1397, 0.8672, 0.1497, 0.8991, 0.1497, 0.9603, 0.08845, 0.9498, 0.08845, 0.9096, 0.09406, 0.89, 0.1169, 0.89, 0.1169, 0.9128, 0.09406, 0.9128, 0.1383, 0.9167, 0.1839, 0.9167, 0.1753, 0.9622, 0.1469, 0.9622, 0.1169, 0.8672, 0.1397, 0.8672, 0.1397, 0.89, 0.1169, 0.89, 0.1731, 0.9157, 0.1497, 0.9603, 0.1854, 0.9297, 0.1497, 0.9603, 0.1497, 0.8991, 0.1854, 0.9297, 0.1712, 0.9158, 0.186, 0.9189, 0.1814, 0.9257, 0.1728, 0.9239, 0.2611, 0.757, 0.1667, 0.7409, 0.1667, 0.8353, 0.2611, 0.8192, 0.1397, 0.8672, 0.1397, 0.8672, 0.1169, 0.8672, 0.1169, 0.8672, 0.1497, 0.8991, 0.08845, 0.9096, 0.08845, 0.9498, 0.1497, 0.9603, 0.09406, 0.89, 0.09406, 0.9128, 0.1169, 0.9128, 0.1169, 0.89, 0.1383, 0.9167, 0.1469, 0.9622, 0.1753, 0.9622, 0.1839, 0.9167, 0.1169, 0.8672, 0.1169, 0.89, 0.1397, 0.89, 0.1397, 0.8672, 0.1731, 0.9157, 0.1854, 0.9297, 0.1497, 0.9603, 0.1497, 0.9603, 0.1854, 0.9297, 0.1497, 0.8991, 0.1712, 0.9158, 0.1728, 0.9239, 0.1814, 0.9257, 0.186, 0.9189])
me_cube_010.materials.append(mat_material_004)
me_cube_010.update()
me_cube_001 = bpy.data.meshes.new('Cube.001')
me_cube_001.from_pydata([(-0.1, -0.1, -0.1), (-0.1, -0.1, 0.1), (-0.1, 0.1, -0.1), (-0.1, 0.1, 0.1), (0.1, -0.1, -0.1), (0.1, -0.1, 0.1), (0.1, 0.1, -0.1), (0.1, 0.1, 0.1)], [], [(0, 1, 3, 2), (2, 3, 7, 6), (6, 7, 5, 4), (4, 5, 1, 0), (2, 6, 4, 0), (7, 3, 1, 5)])
_uv = me_cube_001.uv_layers.new(name='UVMap')
_uv.uv.foreach_set('vector', [0.375, 0.0, 0.625, 0.0, 0.625, 0.25, 0.375, 0.25, 0.375, 0.25, 0.625, 0.25, 0.625, 0.5, 0.375, 0.5, 0.375, 0.5, 0.625, 0.5, 0.625, 0.75, 0.375, 0.75, 0.375, 0.75, 0.625, 0.75, 0.625, 1.0, 0.375, 1.0, 0.125, 0.5, 0.375, 0.5, 0.375, 0.75, 0.125, 0.75, 0.625, 0.5, 0.875, 0.5, 0.875, 0.75, 0.625, 0.75])
me_cube_001.update()
arm_armature = bpy.data.armatures.new('Armature')  # bones are not reproduced

# ---- objects
ob_neck = bpy.data.objects.new('Neck', me_cylinder)
ob_hat = bpy.data.objects.new('Hat', me_circle)
ob_body = bpy.data.objects.new('Body', me_body)
ob_hair1 = bpy.data.objects.new('Hair1', me_cube)
ob_hair2 = bpy.data.objects.new('Hair2', me_cube_002)
ob_face = bpy.data.objects.new('Face', me_cube_003)
ob_hair3 = bpy.data.objects.new('Hair3', me_cube_004)
ob_cylinder = bpy.data.objects.new('Cylinder', me_cylinder_001)
ob_legs = bpy.data.objects.new('legs', me_cube_009)
ob_cube = bpy.data.objects.new('Cube', me_cube_010)
ob_armature = bpy.data.objects.new('Armature', arm_armature)
ob_cube_ignore = bpy.data.objects.new('Cube.ignore', me_cube_001)
ob_camera = bpy.data.objects.new('Camera', cam_camera)

# ---- transforms, parenting, visibility, modifiers, constraints
ob_neck.parent = ob_armature
ob_neck.matrix_parent_inverse = Matrix(((1.0, -0.0, 0.0, -0.0), (-0.0, 1.0, -0.0, -0.0987), (0.0, -0.0, 1.0, -1.687), (-0.0, 0.0, -0.0, 1.0)))
ob_neck.location = (0.0, 0.04726, 2.736)
ob_neck.rotation_euler = (0.03886, -1.698e-09, 4.133e-07)
_vg = ob_neck.vertex_groups.new(name='stomach')
_vg = ob_neck.vertex_groups.new(name='chest')
_vg = ob_neck.vertex_groups.new(name='head')
_vg.add([0, 1, 2, 3, 4, 5, 6, 7, 8, 9], 1.0, 'REPLACE')
_vg = ob_neck.vertex_groups.new(name='hat')
_vg = ob_neck.vertex_groups.new(name='shoulder.l')
_vg = ob_neck.vertex_groups.new(name='uparm.l')
_vg = ob_neck.vertex_groups.new(name='forearm.l')
_vg = ob_neck.vertex_groups.new(name='hand.l')
_vg = ob_neck.vertex_groups.new(name='shoulder.r')
_vg = ob_neck.vertex_groups.new(name='uparm.r')
_vg = ob_neck.vertex_groups.new(name='forearm.r')
_vg = ob_neck.vertex_groups.new(name='hand.r')
_vg = ob_neck.vertex_groups.new(name='thigh.l')
_vg = ob_neck.vertex_groups.new(name='shin.l')
_vg = ob_neck.vertex_groups.new(name='ankle.l')
_vg = ob_neck.vertex_groups.new(name='toes.l')
_vg = ob_neck.vertex_groups.new(name='thigh.r')
_vg = ob_neck.vertex_groups.new(name='shin.r')
_vg = ob_neck.vertex_groups.new(name='ankle.r')
_vg = ob_neck.vertex_groups.new(name='toes.r')
_m = ob_neck.modifiers.new('Armature', 'ARMATURE')
_m.object = ob_armature
ob_hat.parent = ob_armature
ob_hat.matrix_parent_inverse = Matrix(((1.0, -0.0, 0.0, -0.0), (-0.0, 1.0, -0.0, -0.0987), (0.0, -0.0, 1.0, -1.687), (-0.0, 0.0, -0.0, 1.0)))
ob_hat.location = (-0.01774, -0.006876, 3.247)
ob_hat.rotation_euler = (0.0, -0.0, -1.571)
ob_hat.scale = (1.12, 1.0, 1.0)
_vg = ob_hat.vertex_groups.new(name='head')
for _i, _w in zip([0, 1, 2, 3, 4, 5, 6, 7, 8, 9, 10, 11, 12, 13, 14, 15, 16, 17, 18, 19, 20, 21, 22, 23, 24], [0.0, 0.0, 0.0, 0.0, 0.0, 0.0, 0.0, 0.0, 0.0, 0.0, 0.0, 0.0, 0.0, 0.0, 0.0, 0.0, 0.0, 0.0, 0.0, 0.0, 0.0, 0.0, 0.0, 0.0, 0.0]): _vg.add([_i], _w, 'REPLACE')
_vg = ob_hat.vertex_groups.new(name='hat')
_vg.add([0, 1, 2, 3, 4, 5, 6, 7, 8, 9, 10, 11, 12, 13, 14, 15, 16, 17, 18, 19, 20, 21, 22, 23, 24], 1.0, 'REPLACE')
_m = ob_hat.modifiers.new('Armature', 'ARMATURE')
_m.object = ob_armature
ob_body.parent = ob_armature
ob_body.matrix_parent_inverse = Matrix(((1.0, -0.0, 0.0, -0.0), (-0.0, 1.0, -0.0, -0.0987), (0.0, -0.0, 1.0, -1.687), (-0.0, 0.0, -0.0, 1.0)))
ob_body.location = (0.0, 0.04869, 2.247)
ob_body.rotation_euler = (1.571, -0.0, -3.142)
ob_body.scale = (0.005799, 0.005799, 0.005799)
_vg = ob_body.vertex_groups.new(name='stomach')
for _i, _w in zip([0, 1, 2, 3, 4, 5, 6, 7, 8, 9, 10, 11, 12, 13, 14, 15, 16, 17, 18, 19, 20, 21, 22, 23, 24, 25, 26, 27, 28, 29, 30, 31, 32, 33, 34, 35, 36, 37, 38, 39, 40, 41, 42, 43, 44, 45, 46, 47, 48, 49, 50, 51, 52, 53, 54, 55, 56, 57, 58, 59, 60, 61, 62, 63, 64, 65, 66, 67, 68, 69, 70, 71, 72, 73, 74, 75, 76, 77, 78, 79, 80, 81, 82, 83, 84, 85, 86, 87, 88, 89, 90, 91, 92, 93, 94, 95, 96, 97, 98, 99, 100, 101], [1.0, 0.0, 1.0, 0.0, 1.0, 0.0, 1.0, 0.0, 1.0, 0.0, 1.0, 0.0, 1.0, 0.0, 0.5, 0.0, 0.5, 0.0, 0.5, 0.0, 1.0, 0.0, 1.0, 0.0, 1.0, 1.0, 0.0, 0.5, 0.5, 0.5, 0.5, 0.5, 0.5, 0.5, 0.0, 1.0, 1.0, 0.0, 1.0, 0.0, 1.0, 0.0, 1.0, 0.0, 1.0, 0.0, 0.5, 0.0, 0.5, 0.0, 0.0, 1.0, 0.0, 1.0, 1.0, 0.0, 0.5, 0.5, 0.5, 0.5, 0.5, 0.0, 0.0, 0.0, 0.0, 0.0, 0.0, 0.0, 0.0, 0.0, 0.0, 0.0, 0.0, 0.0, 0.0, 0.0, 0.0, 0.0, 0.0, 0.0, 0.0, 0.0, 0.0, 0.0, 0.0, 0.0, 0.0, 0.0, 0.0, 0.0, 0.0, 0.0, 0.0, 0.0, 0.0, 0.0, 0.0, 0.0, 0.0, 0.0, 0.0, 0.0]): _vg.add([_i], _w, 'REPLACE')
_vg = ob_body.vertex_groups.new(name='chest')
_vg.add([1, 3, 5, 7, 9, 11, 13, 15, 17, 19, 21, 23, 26, 27, 28, 29, 30, 31, 32, 33, 34, 37, 39, 41, 43, 45, 47, 49, 50, 52, 55, 56, 57, 58, 59, 60, 61, 62, 63, 64, 65, 66, 67, 68, 69, 70, 71, 72, 73, 74, 75, 76, 77, 78, 79, 80, 81, 82, 83, 84, 85, 86, 87, 88, 89, 90, 91, 92, 93, 94, 95, 96, 97, 98, 99, 100, 101], 1.0, 'REPLACE')
_vg = ob_body.vertex_groups.new(name='thigh.l')
for _i, _w in zip([14, 16, 18], [0.5, 1.0, 1.0]): _vg.add([_i], _w, 'REPLACE')
_vg = ob_body.vertex_groups.new(name='thigh.r')
for _i, _w in zip([18, 46, 48], [1.0, 0.5, 1.0]): _vg.add([_i], _w, 'REPLACE')
_m = ob_body.modifiers.new('Armature', 'ARMATURE')
_m.object = ob_armature
ob_hair1.parent = ob_armature
ob_hair1.matrix_parent_inverse = Matrix(((1.0, 2.364e-07, 3.102e-08, -9.016e-08), (-0.0, -0.1301, 0.9915, -3.149), (2.384e-07, -0.9915, -0.1301, 0.3782), (-0.0, 0.0, -0.0, 1.0)))
ob_hair1.location = (-0.008916, -0.03602, 3.185)
ob_hair1.rotation_euler = (0.0, -0.0, -1.571)
ob_hair1.scale = (0.2486, 0.2486, 0.1703)
ob_hair2.parent = ob_armature
ob_hair2.matrix_parent_inverse = Matrix(((1.0, 2.364e-07, 3.102e-08, -9.016e-08), (-0.0, -0.1301, 0.9915, -3.149), (2.384e-07, -0.9915, -0.1301, 0.3782), (-0.0, 0.0, -0.0, 1.0)))
ob_hair2.location = (0.008887, -0.04521, 2.976)
ob_hair2.rotation_euler = (0.0, -0.1749, -1.571)
ob_hair2.scale = (0.1533, 0.06218, 0.3097)
ob_face.parent = ob_armature
ob_face.matrix_parent_inverse = Matrix(((1.0, -0.0, 0.0, -0.0), (-0.0, 1.0, -0.0, -0.0987), (0.0, -0.0, 1.0, -1.687), (-0.0, 0.0, -0.0, 1.0)))
ob_face.location = (0.0, -0.03214, 3.01)
ob_face.rotation_euler = (0.0, -0.0, -1.571)
ob_face.use_mesh_mirror_y = True
_vg = ob_face.vertex_groups.new(name='head')
_vg.add([0, 1, 2, 3, 4, 5, 6, 7, 8, 9, 10, 11, 12, 13, 14, 15, 16, 17, 18, 19, 20, 21, 22, 23, 24, 25, 26, 27, 28, 29, 30, 31, 32, 33, 34, 35, 36, 37, 38, 39, 40, 41, 42, 43, 44, 45, 46, 47, 48, 49, 50, 51, 52, 53, 54, 55, 56, 57, 58, 59, 60, 61, 62, 63, 64, 65, 66, 67, 68, 69, 70, 71, 72, 73, 74, 75, 76, 77, 78, 79, 80, 81, 82, 83, 84, 85, 86, 87, 88, 89, 90, 91, 92, 93, 94, 95, 96, 97, 98, 99, 100, 101], 1.0, 'REPLACE')
_m = ob_face.modifiers.new('Armature', 'ARMATURE')
_m.object = ob_armature
ob_hair3.parent = ob_armature
ob_hair3.matrix_parent_inverse = Matrix(((1.0, 2.364e-07, 3.102e-08, -9.016e-08), (-0.0, -0.1301, 0.9915, -3.149), (2.384e-07, -0.9915, -0.1301, 0.3782), (-0.0, 0.0, -0.0, 1.0)))
ob_hair3.location = (0.008887, 0.2013, 2.957)
ob_hair3.rotation_euler = (0.0, -0.1908, -1.571)
ob_hair3.scale = (0.9164, 1.213, 1.119)
ob_hair3.use_mesh_mirror_y = True
ob_cylinder.parent = ob_armature
ob_cylinder.matrix_parent_inverse = Matrix(((1.0, -0.0, 0.0, -0.0), (-0.0, 1.0, -0.0, -0.0987), (0.0, -0.0, 1.0, -1.687), (-0.0, 0.0, -0.0, 1.0)))
ob_cylinder.location = (0.0, 0.04726, 2.503)
ob_cylinder.rotation_euler = (-3.142, -1.571, 6.283)
ob_cylinder.scale = (0.09954, 0.1047, 0.5498)
_vg = ob_cylinder.vertex_groups.new(name='forearm.l')
for _i, _w in zip([10, 11, 12, 13, 14, 15, 16, 17, 18, 19, 20, 21, 22, 23, 24, 25, 26, 27, 28, 29], [0.5, 0.5, 0.7, 0.8, 0.5, 0.0, 0.2163, 0.2013, 0.0, 0.0, 1.0, 1.0, 1.0, 1.0, 1.0, 1.0, 1.0, 1.0, 1.0, 1.0]): _vg.add([_i], _w, 'REPLACE')
_vg = ob_cylinder.vertex_groups.new(name='shoulder.l')
for _i, _w in zip([0, 1, 2, 3, 4, 5, 6, 7, 8, 9], [0.5, 0.5, 0.5, 0.5, 0.5, 1.0, 1.0, 1.0, 1.0, 1.0]): _vg.add([_i], _w, 'REPLACE')
_vg = ob_cylinder.vertex_groups.new(name='uparm.l')
for _i, _w in zip([0, 1, 2, 3, 4, 5, 6, 7, 8, 9, 10, 11, 12, 13, 14, 15, 16, 17, 18, 19, 23, 25, 26, 27, 28, 29], [0.5, 0.5, 0.5, 0.5, 0.5, 0.0, 0.0, 0.0, 0.0, 0.0, 0.2, 0.2, 0.2, 0.2, 0.2, 1.0, 1.0, 1.0, 1.0, 1.0, 0.0, 0.0, 0.0, 0.0, 0.0, 0.0]): _vg.add([_i], _w, 'REPLACE')
_vg = ob_cylinder.vertex_groups.new(name='forearm.r')
for _i, _w in zip([0, 1, 2, 3, 4, 5, 6, 7, 8, 9, 10, 11, 12, 13, 14, 15, 16, 17, 18, 19, 20, 21, 22, 23, 24, 25, 26, 27, 28, 29], [0.0, 0.0, 0.0, 0.0, 0.0, 0.0, 0.0, 0.0, 0.0, 0.0, 0.0, 0.0, 0.0, 0.0, 0.0, 0.0, 0.0, 0.0, 0.0, 0.0, 0.0, 0.0, 0.0, 0.0, 0.0, 0.0, 0.0, 0.0, 0.0, 0.0]): _vg.add([_i], _w, 'REPLACE')
_vg = ob_cylinder.vertex_groups.new(name='shoulder.r')
for _i, _w in zip([0, 1, 2, 3, 4, 5, 6, 7, 8, 9, 10, 11, 12, 13, 14, 15, 16, 17, 18, 19, 20, 21, 22, 23, 24, 25, 26, 27, 28, 29], [0.0, 0.0, 0.0, 0.0, 0.0, 0.0, 0.0, 0.0, 0.0, 0.0, 0.0, 0.0, 0.0, 0.0, 0.0, 0.0, 0.0, 0.0, 0.0, 0.0, 0.0, 0.0, 0.0, 0.0, 0.0, 0.0, 0.0, 0.0, 0.0, 0.0]): _vg.add([_i], _w, 'REPLACE')
_vg = ob_cylinder.vertex_groups.new(name='uparm.r')
for _i, _w in zip([0, 1, 2, 3, 4, 5, 6, 7, 8, 9, 10, 11, 12, 13, 14, 15, 16, 17, 18, 19, 20, 21, 22, 23, 24, 25, 26, 27, 28, 29], [0.0, 0.0, 0.0, 0.0, 0.0, 0.0, 0.0, 0.0, 0.0, 0.0, 0.0, 0.0, 0.0, 0.0, 0.0, 0.0, 0.0, 0.0, 0.0, 0.0, 0.0, 0.0, 0.0, 0.0, 0.0, 0.0, 0.0, 0.0, 0.0, 0.0]): _vg.add([_i], _w, 'REPLACE')
_m = ob_cylinder.modifiers.new('Mirror', 'MIRROR')
_m.mirror_object = ob_body
_m = ob_cylinder.modifiers.new('Armature', 'ARMATURE')
_m.object = ob_armature
ob_legs.parent = ob_armature
ob_legs.matrix_parent_inverse = Matrix(((1.0, -0.0, 0.0, -0.0), (-0.0, 1.0, -0.0, -0.0987), (0.0, -0.0, 1.0, -1.687), (-0.0, 0.0, -0.0, 1.0)))
ob_legs.location = (0.0, 0.06508, 0.6434)
ob_legs.rotation_euler = (0.0, -0.0, -1.571)
ob_legs.scale = (0.1418, 0.1178, 0.678)
_vg = ob_legs.vertex_groups.new(name='thigh.r')
for _i, _w in zip([5, 7, 9, 11, 12, 13, 14, 15, 20, 21, 22, 23, 24, 25, 26, 27], [1.0, 1.0, 0.999, 0.9991, 1.0, 1.0, 1.0, 1.0, 0.0, 0.5, 0.5, 0.0, 0.5, 0.5, 1.0, 1.0]): _vg.add([_i], _w, 'REPLACE')
_vg = ob_legs.vertex_groups.new(name='shin.r')
for _i, _w in zip([4, 6, 8, 10, 16, 17, 18, 19, 20, 21, 22, 23, 24, 25, 26, 27, 28, 29, 30, 31, 32, 33, 34, 35], [1.0, 1.0, 1.0, 0.9463, 1.0, 1.0, 1.0, 1.0, 1.0, 0.5, 0.5, 1.0, 1.0, 1.0, 0.1, 0.1, 0.916, 0.8902, 0.1422, 0.1587, 0.5164, 0.5221, 0.009057, 0.06357]): _vg.add([_i], _w, 'REPLACE')
_vg = ob_legs.vertex_groups.new(name='ankle.r')
for _i, _w in zip([28, 29, 30, 31, 32, 33, 34, 35, 36, 37, 38, 39], [1.0, 1.0, 1.0, 1.0, 1.0, 1.0, 1.0, 1.0, 0.0, 0.0, 0.0, 0.0]): _vg.add([_i], _w, 'REPLACE')
_vg = ob_legs.vertex_groups.new(name='toes.r')
for _i, _w in zip([30, 31, 32, 34, 35, 36, 37, 38, 39], [4.86e-07, 2.259e-10, 0.005737, 6.956e-10, 3.868e-05, 1.0, 1.0, 1.0, 1.0]): _vg.add([_i], _w, 'REPLACE')
_vg = ob_legs.vertex_groups.new(name='thigh.l')
for _i, _w in zip([0, 1, 2, 3, 4, 5, 6, 7, 8, 9, 10, 11, 12, 13, 14, 15, 16, 17, 18, 19, 20, 21, 22, 23, 24, 25, 26, 27, 28, 29, 30, 31, 32, 33, 34, 35, 36, 37, 38, 39], [0.0, 0.0, 0.0, 0.0, 0.0, 0.0, 0.0, 0.0, 0.0, 0.0, 0.0, 0.0, 0.0, 0.0, 0.0, 0.0, 0.0, 0.0, 0.0, 0.0, 0.0, 0.0, 0.0, 0.0, 0.0, 0.0, 0.0, 0.0, 0.0, 0.0, 0.0, 0.0, 0.0, 0.0, 0.0, 0.0, 0.0, 0.0, 0.0, 0.0]): _vg.add([_i], _w, 'REPLACE')
_vg = ob_legs.vertex_groups.new(name='shin.l')
for _i, _w in zip([0, 1, 2, 3, 4, 5, 6, 7, 8, 9, 10, 11, 12, 13, 14, 15, 16, 17, 18, 19, 20, 21, 22, 23, 24, 25, 26, 27, 28, 29, 30, 31, 32, 33, 34, 35, 36, 37, 38, 39], [0.0, 0.0, 0.0, 0.0, 0.0, 0.0, 0.0, 0.0, 0.0, 0.0, 0.0, 0.0, 0.0, 0.0, 0.0, 0.0, 0.0, 0.0, 0.0, 0.0, 0.0, 0.0, 0.0, 0.0, 0.0, 0.0, 0.0, 0.0, 0.0, 0.0, 0.0, 0.0, 0.0, 0.0, 0.0, 0.0, 0.0, 0.0, 0.0, 0.0]): _vg.add([_i], _w, 'REPLACE')
_vg = ob_legs.vertex_groups.new(name='ankle.l')
for _i, _w in zip([16, 17, 18, 19, 28, 29, 30, 31, 32, 33, 34, 35, 36, 37, 38, 39], [0.0, 0.0, 0.0, 0.0, 0.0, 0.0, 0.0, 0.0, 0.0, 0.0, 0.0, 0.0, 0.0, 0.0, 0.0, 0.0]): _vg.add([_i], _w, 'REPLACE')
_vg = ob_legs.vertex_groups.new(name='toes.l')
for _i, _w in zip([17, 18, 19, 29, 30, 31, 32, 33, 34, 35, 36, 37, 38, 39], [0.0, 0.0, 0.0, 0.0, 4.86e-07, 2.259e-10, 0.0, 0.0, 6.956e-10, 3.868e-05, 0.0, 0.0, 0.0, 0.0]): _vg.add([_i], _w, 'REPLACE')
_m = ob_legs.modifiers.new('Mirror', 'MIRROR')
_m.use_mirror_merge = False
_m.mirror_object = ob_body
_m = ob_legs.modifiers.new('Armature', 'ARMATURE')
_m.object = ob_armature
ob_cube.parent = ob_armature
ob_cube.matrix_parent_inverse = Matrix(((1.0, -0.0, 0.0, -0.0), (-0.0, 1.0, -0.0, -0.0987), (0.0, -0.0, 1.0, -1.687), (-0.0, 0.0, -0.0, 1.0)))
ob_cube.location = (0.0, 0.04726, 2.505)
ob_cube.rotation_euler = (0.0, -0.0, -1.571)
ob_cube.scale = (0.2283, 0.2283, 0.2283)
_vg = ob_cube.vertex_groups.new(name='stomach')
_vg = ob_cube.vertex_groups.new(name='chest')
_vg = ob_cube.vertex_groups.new(name='head')
_vg = ob_cube.vertex_groups.new(name='hat')
_vg = ob_cube.vertex_groups.new(name='shoulder.l')
_vg = ob_cube.vertex_groups.new(name='uparm.l')
_vg = ob_cube.vertex_groups.new(name='forearm.l')
_vg = ob_cube.vertex_groups.new(name='hand.l')
_vg.add([0, 1, 2, 3, 4, 5, 6, 7, 8, 9], 1.0, 'REPLACE')
_vg = ob_cube.vertex_groups.new(name='shoulder.r')
_vg = ob_cube.vertex_groups.new(name='uparm.r')
_vg = ob_cube.vertex_groups.new(name='forearm.r')
_vg = ob_cube.vertex_groups.new(name='hand.r')
_vg.add([10, 11, 12, 13, 14, 15, 16, 17, 18, 19], 1.0, 'REPLACE')
_vg = ob_cube.vertex_groups.new(name='thigh.l')
_vg = ob_cube.vertex_groups.new(name='shin.l')
_vg = ob_cube.vertex_groups.new(name='ankle.l')
_vg = ob_cube.vertex_groups.new(name='toes.l')
_vg = ob_cube.vertex_groups.new(name='thigh.r')
_vg = ob_cube.vertex_groups.new(name='shin.r')
_vg = ob_cube.vertex_groups.new(name='ankle.r')
_vg = ob_cube.vertex_groups.new(name='toes.r')
_m = ob_cube.modifiers.new('Armature', 'ARMATURE')
_m.object = ob_armature
ob_armature.location = (0.0, 0.0987, 1.687)
ob_armature.hide_render = True
ob_armature.show_in_front = True
ob_cube_ignore.location = (-0.01152, 0.33, 2.365)
ob_camera.location = (7.054, -6.926, 4.958)
ob_camera.rotation_euler = (1.109, 0.0, 0.8149)
ob_camera.lock_rotations_4d = False
ob_camera.empty_display_type = 'ARROWS'
ob_camera.color = (0.0, 0.0, 0.0, 0.0)
ob_camera.display_type = 'WIRE'
ob_camera.lineart.crease_threshold = 0.0

# ---- collection membership
scene.collection.objects.link(ob_neck)
scene.collection.objects.link(ob_hat)
scene.collection.objects.link(ob_body)
scene.collection.objects.link(ob_hair1)
scene.collection.objects.link(ob_hair2)
scene.collection.objects.link(ob_face)
scene.collection.objects.link(ob_hair3)
scene.collection.objects.link(ob_cylinder)
scene.collection.objects.link(ob_legs)
scene.collection.objects.link(ob_cube)
scene.collection.objects.link(ob_armature)
scene.collection.objects.link(ob_cube_ignore)
col_collection.objects.link(ob_camera)

# ---- scene / render settings (as saved in the file)
scene.camera = ob_camera
scene.frame_start = 1; scene.frame_end = 250; scene.frame_set(1)
scene.render.engine = 'BLENDER_EEVEE_NEXT'
scene.view_settings.view_transform = 'Standard'
bpy.context.view_layer.update()
